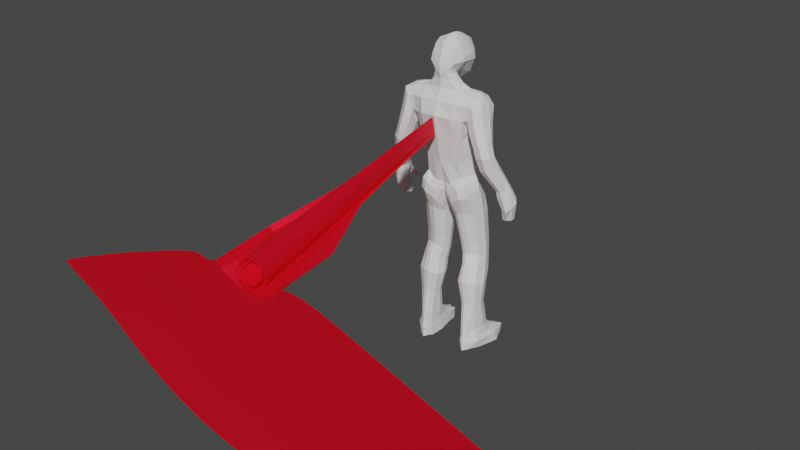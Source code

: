 # Source: BladeBoss.blend  (saved by Blender 2.82.7; exported with 4.5.12 LTS)
import bpy
from mathutils import Matrix  # noqa: F401  (used for matrix-valued properties, if any)

bpy.ops.wm.read_factory_settings(use_empty=True)
scene = bpy.context.scene
scene.name = 'Scene.003'

# ---- collections
col_collection_001 = bpy.data.collections.new('Collection.001'); scene.collection.children.link(col_collection_001)

# ---- materials (node trees are filled in below, after node groups)
mat_cape_006 = bpy.data.materials.new('Cape.006')

# ---- material node trees
mat_cape_006.use_nodes = True; mat_cape_006.node_tree.nodes.clear()
_N = mat_cape_006.node_tree.nodes; _L = mat_cape_006.node_tree.links
n0 = _N.new('ShaderNodeOutputMaterial'); n0.name = 'Material Output'; n0.location = (300, 300)
n1 = _N.new('ShaderNodeBsdfPrincipled'); n1.name = 'Principled BSDF'; n1.location = (10, 300)
n1.distribution = 'GGX'
n1.subsurface_method = 'BURLEY'
n1.inputs[0].default_value = (0.8, 0.0, 0.02384, 1.0)
n1.inputs[1].default_value = 0.5682
n1.inputs[3].default_value = 1.45
n1.inputs[27].default_value = (0.1335, 0.001409, 0.001138, 1.0)
n1.inputs[28].default_value = 1.0
_L.new(n1.outputs[0], n0.inputs[0])
n0.is_active_output = True

# ---- world
world_world_001 = bpy.data.worlds.new('World.001'); scene.world = world_world_001
world_world_001.use_nodes = True; world_world_001.node_tree.nodes.clear()
_N = world_world_001.node_tree.nodes; _L = world_world_001.node_tree.links
n0 = _N.new('ShaderNodeOutputWorld'); n0.name = 'World Output'; n0.location = (300, 300)
n1 = _N.new('ShaderNodeBackground'); n1.name = 'Background'; n1.location = (10, 300)
n1.inputs[0].default_value = (0.05088, 0.05088, 0.05088, 1.0)
_L.new(n1.outputs[0], n0.inputs[0])
n0.is_active_output = True
world_world_001.color = (0.05088, 0.05088, 0.05088)
world_world_001.use_sun_shadow = False
world_world_001.sun_shadow_jitter_overblur = 0.0

# ---- meshes
me_circle_004 = bpy.data.meshes.new('Circle.004')
me_circle_004.from_pydata([(0.0, 1.0, 0.0), (-0.1951, 0.9808, 0.0), (-0.3827, 0.9239, 0.0), (-0.5556, 0.8315, 0.0), (-0.7071, 0.7071, 0.0), (-0.8315, 0.5556, 0.0), (-0.9239, 0.3827, 0.0), (-0.9808, 0.1951, 0.0), (-1.0, 7.55e-08, 0.0), (-0.9808, -0.1951, 0.0), (-0.9239, -0.3827, 0.0), (-0.8315, -0.5556, 0.0), (-0.7071, -0.7071, 0.0), (-0.5556, -0.8315, 0.0), (-0.3827, -0.9239, 0.0), (-0.1951, -0.9808, 0.0), (3.258e-07, -1.0, 0.0), (0.1951, -0.9808, 0.0), (0.3827, -0.9239, 0.0), (0.5556, -0.8315, 0.0), (0.7071, -0.7071, 0.0), (0.8315, -0.5556, 0.0), (0.9239, -0.3827, 0.0), (0.9808, -0.1951, 0.0), (1.0, 9.656e-07, 0.0), (0.9808, 0.1951, 0.0), (0.9239, 0.3827, 0.0), (0.8315, 0.5556, 0.0), (0.7071, 0.7071, 0.0), (0.5556, 0.8315, 0.0), (0.3827, 0.9239, 0.0), (0.1951, 0.9808, 0.0), (0.0, 1.0, 0.0), (-0.1951, 0.9808, 0.0), (-0.3827, 0.9239, 0.0), (-0.5556, 0.8315, 0.0), (-0.7071, 0.7071, 0.0), (-0.8315, 0.5556, 0.0), (-0.9239, 0.3827, 0.0), (-0.9808, 0.1951, 0.0), (-1.0, 7.55e-08, 0.0), (-0.9808, -0.1951, 0.0), (-0.9239, -0.3827, 0.0), (-0.8315, -0.5556, 0.0), (-0.7071, -0.7071, 0.0), (-0.5556, -0.8315, 0.0), (-0.3827, -0.9239, 0.0), (-0.1951, -0.9808, 0.0), (3.258e-07, -1.0, 0.0), (0.1951, -0.9808, 0.0), (0.3827, -0.9239, 0.0), (0.5556, -0.8315, 0.0), (0.7071, -0.7071, 0.0), (0.8315, -0.5556, 0.0), (0.9239, -0.3827, 0.0), (0.9808, -0.1951, 0.0), (1.0, 9.656e-07, 0.0), (0.9808, 0.1951, 0.0), (0.9239, 0.3827, 0.0), (0.8315, 0.5556, 0.0), (0.7071, 0.7071, 0.0), (0.5556, 0.8315, 0.0), (0.3827, 0.9239, 0.0), (0.1951, 0.9808, 0.0), (-0.03433, 0.663, 0.09903), (-0.3183, 0.635, 0.09903), (-0.5914, 0.5522, 0.09903), (0.5601, 0.4116, 0.05247), (0.3395, 0.2306, 0.05247), (-0.9239, 0.3827, 0.0), (-0.9808, 0.1951, 0.0), (-1.0, 7.55e-08, 0.0), (-0.9808, -0.1951, 0.0), (-0.9239, -0.3827, 0.0), (-0.8315, -0.5556, 0.0), (-0.7071, -0.7071, 0.0), (-0.5556, -0.8315, 0.0), (-0.3827, -0.9239, 0.0), (-0.1951, -0.9808, 0.0), (3.258e-07, -1.0, 0.0), (0.1951, -0.9808, 0.0), (0.3827, -0.9239, 0.0), (0.5556, -0.8315, 0.0), (0.7071, -0.7071, 0.0), (0.8315, -0.5556, 0.0), (0.9239, -0.3827, 0.0), (0.9808, -0.1951, 0.0), (1.0, 9.656e-07, 0.0), (0.9808, 0.1951, 0.0), (0.9239, 0.3827, 0.0), (0.995, 0.2366, 0.09903), (0.7744, 0.4176, 0.09903), (0.5227, 0.5522, 0.09903), (0.2496, 0.635, 0.09903), (-0.03433, 0.4174, -0.1835), (-0.3183, 0.4039, -0.159), (-0.5914, 0.3639, -0.08644), (0.5601, 0.293, -0.0152), (0.3395, 0.2056, 0.1433), (-0.9808, 0.1951, 0.0), (-1.0, 7.55e-08, 0.0), (-0.9808, -0.1951, 0.0), (-0.9239, -0.3827, 0.0), (-0.8315, -0.5556, 0.0), (-0.7071, -0.7568, -0.3857), (-0.5556, -0.8811, -0.3857), (-0.3827, -0.9736, -0.3857), (-0.1951, -1.03, -0.3857), (3.258e-07, -1.05, -0.3857), (0.1951, -1.03, -0.3857), (0.3827, -0.9736, -0.3857), (0.5556, -0.8811, -0.3857), (0.7071, -0.7568, -0.3857), (0.8315, -0.6052, -0.3857), (0.9239, -0.3827, 0.0), (0.9808, -0.1951, 0.0), (1.0, 9.656e-07, 0.0), (0.995, 0.2116, 0.1899), (0.7744, 0.299, 0.03136), (0.5227, 0.3639, -0.08645), (0.2496, 0.4039, -0.159), (-0.03433, 0.3341, -0.6449), (-0.3967, 0.3169, -0.6137), (-0.7452, 0.2659, -0.5211), (-1.066, 0.183, -0.3708), (-1.348, 0.07148, -0.1684), (-1.276, -0.02616, -0.2031), (-1.252, -0.2751, -0.2031), (-1.179, -0.5145, -0.2031), (-1.061, -0.7352, -0.2031), (-0.9024, -0.9782, -0.5889), (-0.709, -1.137, -0.5889), (-0.4884, -1.255, -0.5889), (-0.249, -1.327, -0.5889), (4.354e-07, -1.352, -0.5889), (0.249, -1.327, -0.5889), (0.4884, -1.255, -0.5889), (0.709, -1.137, -0.5889), (0.9024, -0.9782, -0.5889), (1.061, -0.7848, -0.5889), (1.179, -0.5145, -0.2031), (1.252, -0.2751, -0.2031), (1.276, -0.02616, -0.2031), (1.51, -0.0644, 0.07809), (1.279, 0.07148, -0.1684), (0.9977, 0.183, -0.3708), (0.6766, 0.2659, -0.5211), (0.3281, 0.3169, -0.6137), (0.05579, 1.264, -0.1221), (-0.557, 1.221, -0.1035), (-1.149, 1.063, -0.05781), (-1.698, 0.7951, 0.01316), (-2.052, 0.5259, 0.08135), (-2.453, 0.07394, 0.1939), (-1.958, 0.1711, 0.1699), (2.629, -0.1593, 0.1789), (2.25, 0.3129, 0.07243), (1.784, 0.7045, -0.01377), (1.249, 1.0, -0.07636), (0.6657, 1.189, -0.1129), (0.07707, 2.144, -0.3308), (-0.7127, 2.089, -0.3068), (-1.476, 1.885, -0.2479), (-2.183, 1.54, -0.1565), (-2.677, 1.165, -0.06126), (-3.193, 0.5827, 0.08376), (-3.713, -0.1849, 0.273), (3.75, -0.3788, 0.2153), (3.393, 0.3103, 0.05718), (2.905, 0.919, -0.08007), (2.305, 1.424, -0.1912), (1.615, 1.805, -0.2718), (0.8631, 2.048, -0.319), (0.1798, 6.398, -1.339), (-1.465, 6.284, -1.289), (-3.054, 5.859, -1.166), (-4.526, 5.14, -0.9758), (-5.825, 4.156, -0.7248), (-6.901, 2.943, -0.4228), (-7.712, 1.548, -0.08149), (7.827, 1.144, -0.2017), (7.085, 2.579, -0.5309), (6.069, 3.847, -0.8167), (4.819, 4.897, -1.048), (3.383, 5.691, -1.216), (1.817, 6.198, -1.314), (0.2773, 10.43, -2.294), (-2.178, 10.26, -2.22), (-4.549, 9.626, -2.037), (-6.747, 8.553, -1.753), (-8.686, 7.083, -1.378), (-10.29, 5.273, -0.9271), (-11.5, 3.191, -0.4176), (11.69, 2.588, -0.597), (10.58, 4.73, -1.089), (9.068, 6.622, -1.515), (7.202, 8.191, -1.86), (5.059, 9.376, -2.111), (2.721, 10.13, -2.258), (-0.5351, 15.0, -3.032), (-3.949, 14.76, -2.928), (-7.248, 13.88, -2.674), (-9.376, 12.59, -2.672), (-12.07, 10.55, -2.151), (-14.31, 8.031, -1.524), (-15.99, 5.135, -0.8154), (16.3, 4.42, -0.108), (14.73, 7.276, -1.748), (11.69, 9.704, -1.948), (9.095, 11.89, -2.428), (6.115, 13.53, -2.777), (2.863, 14.59, -2.981), (2.863, 14.59, -2.981), (6.115, 13.53, -2.777), (9.095, 11.89, -2.428), (11.69, 9.704, -1.948), (14.73, 7.276, -1.748), (16.3, 4.42, -0.108), (-15.99, 5.135, -0.8154), (-14.31, 8.031, -1.524), (-12.07, 10.55, -2.151), (-9.376, 12.59, -2.672), (-7.248, 13.88, -2.674), (-3.949, 14.76, -2.928), (-0.5351, 15.0, -3.032)], [], [(19, 18, 50, 51), (6, 5, 37, 38), (20, 19, 51, 52), (7, 6, 38, 39), (21, 20, 52, 53), (8, 7, 39, 40), (22, 21, 53, 54), (9, 8, 40, 41), (23, 22, 54, 55), (10, 9, 41, 42), (24, 23, 55, 56), (11, 10, 42, 43), (25, 24, 56, 57), (12, 11, 43, 44), (26, 25, 57, 58), (13, 12, 44, 45), (27, 26, 58, 59), (14, 13, 45, 46), (1, 0, 32, 33), (28, 27, 59, 60), (15, 14, 46, 47), (2, 1, 33, 34), (29, 28, 60, 61), (16, 15, 47, 48), (3, 2, 34, 35), (30, 29, 61, 62), (17, 16, 48, 49), (4, 3, 35, 36), (31, 30, 62, 63), (18, 17, 49, 50), (5, 4, 36, 37), (0, 31, 63, 32), (57, 56, 87, 88), (44, 43, 74, 75), (58, 57, 88, 89), (45, 44, 75, 76), (46, 45, 76, 77), (47, 46, 77, 78), (48, 47, 78, 79), (49, 48, 79, 80), (50, 49, 80, 81), (51, 50, 81, 82), (52, 51, 82, 83), (39, 38, 69, 70), (53, 52, 83, 84), (40, 39, 70, 71), (54, 53, 84, 85), (41, 40, 71, 72), (55, 54, 85, 86), (42, 41, 72, 73), (56, 55, 86, 87), (43, 42, 73, 74), (65, 64, 94, 95), (78, 77, 106, 107), (66, 65, 95, 96), (91, 90, 117, 118), (79, 78, 107, 108), (67, 66, 96, 97), (92, 91, 118, 119), (80, 79, 108, 109), (68, 67, 97, 98), (93, 92, 119, 120), (81, 80, 109, 110), (64, 93, 120, 94), (82, 81, 110, 111), (83, 82, 111, 112), (84, 83, 112, 113), (71, 70, 99, 100), (85, 84, 113, 114), (72, 71, 100, 101), (86, 85, 114, 115), (73, 72, 101, 102), (87, 86, 115, 116), (74, 73, 102, 103), (75, 74, 103, 104), (76, 75, 104, 105), (77, 76, 105, 106), (110, 109, 135, 136), (111, 110, 136, 137), (112, 111, 137, 138), (113, 112, 138, 139), (114, 113, 139, 140), (101, 100, 126, 127), (115, 114, 140, 141), (102, 101, 127, 128), (116, 115, 141, 142), (103, 102, 128, 129), (104, 103, 129, 130), (105, 104, 130, 131), (106, 105, 131, 132), (107, 106, 132, 133), (108, 107, 133, 134), (109, 108, 134, 135), (122, 121, 148, 149), (144, 143, 155, 156), (123, 122, 149, 150), (145, 144, 156, 157), (124, 123, 150, 151), (146, 145, 157, 158), (125, 124, 151, 152), (147, 146, 158, 159), (121, 147, 159, 148), (149, 148, 160, 161), (156, 155, 168, 169), (150, 149, 161, 162), (157, 156, 169, 170), (151, 150, 162, 163), (158, 157, 170, 171), (152, 151, 163, 164), (159, 158, 171, 172), (153, 152, 164, 165), (148, 159, 172, 160), (154, 153, 165, 166), (162, 161, 174, 175), (170, 169, 182, 183), (163, 162, 175, 176), (171, 170, 183, 184), (164, 163, 176, 177), (172, 171, 184, 185), (165, 164, 177, 178), (160, 172, 185, 173), (166, 165, 178, 179), (168, 167, 180, 181), (161, 160, 173, 174), (169, 168, 181, 182), (178, 177, 190, 191), (173, 185, 198, 186), (179, 178, 191, 192), (181, 180, 193, 194), (174, 173, 186, 187), (182, 181, 194, 195), (175, 174, 187, 188), (183, 182, 195, 196), (176, 175, 188, 189), (184, 183, 196, 197), (177, 176, 189, 190), (185, 184, 197, 198), (194, 193, 206, 207), (187, 186, 199, 200), (195, 194, 207, 208), (188, 187, 200, 201), (196, 195, 208, 209), (189, 188, 201, 202), (197, 196, 209, 210), (190, 189, 202, 203), (198, 197, 210, 211), (191, 190, 203, 204), (186, 198, 211, 199), (192, 191, 204, 205), (201, 200, 223, 222), (199, 211, 212, 224), (204, 203, 220, 219), (208, 207, 216, 215), (200, 199, 224, 223), (211, 210, 213, 212), (203, 202, 221, 220), (207, 206, 217, 216), (210, 209, 214, 213), (202, 201, 222, 221), (205, 204, 219, 218), (209, 208, 215, 214)])
_uv = me_circle_004.uv_layers.new(name='UVMap')
_uv.uv.foreach_set('vector', [0.0, 0.0, 0.0, 0.0, 0.0, 0.0, 0.0, 0.0, 0.0, 0.0, 0.0, 0.0, 0.0, 0.0, 0.0, 0.0, 0.0, 0.0, 0.0, 0.0, 0.0, 0.0, 0.0, 0.0, 0.0, 0.0, 0.0, 0.0, 0.0, 0.0, 0.0, 0.0, 0.0, 0.0, 0.0, 0.0, 0.0, 0.0, 0.0, 0.0, 0.0, 0.0, 0.0, 0.0, 0.0, 0.0, 0.0, 0.0, 0.0, 0.0, 0.0, 0.0, 0.0, 0.0, 0.0, 0.0, 0.0, 0.0, 0.0, 0.0, 0.0, 0.0, 0.0, 0.0, 0.0, 0.0, 0.0, 0.0, 0.0, 0.0, 0.0, 0.0, 0.0, 0.0, 0.0, 0.0, 0.0, 0.0, 0.0, 0.0, 0.0, 0.0, 0.0, 0.0, 0.0, 0.0, 0.0, 0.0, 0.0, 0.0, 0.0, 0.0, 0.0, 0.0, 0.0, 0.0, 0.0, 0.0, 0.0, 0.0, 0.0, 0.0, 0.0, 0.0, 0.0, 0.0, 0.0, 0.0, 0.0, 0.0, 0.0, 0.0, 0.0, 0.0, 0.0, 0.0, 0.0, 0.0, 0.0, 0.0, 0.0, 0.0, 0.0, 0.0, 0.0, 0.0, 0.0, 0.0, 0.0, 0.0, 0.0, 0.0, 0.0, 0.0, 0.0, 0.0, 0.0, 0.0, 0.0, 0.0, 0.0, 0.0, 0.0, 0.0, 0.0, 0.0, 0.0, 0.0, 0.0, 0.0, 0.0, 0.0, 0.0, 0.0, 0.0, 0.0, 0.0, 0.0, 0.0, 0.0, 0.0, 0.0, 0.0, 0.0, 0.0, 0.0, 0.0, 0.0, 0.0, 0.0, 0.0, 0.0, 0.0, 0.0, 0.0, 0.0, 0.0, 0.0, 0.0, 0.0, 0.0, 0.0, 0.0, 0.0, 0.0, 0.0, 0.0, 0.0, 0.0, 0.0, 0.0, 0.0, 0.0, 0.0, 0.0, 0.0, 0.0, 0.0, 0.0, 0.0, 0.0, 0.0, 0.0, 0.0, 0.0, 0.0, 0.0, 0.0, 0.0, 0.0, 0.0, 0.0, 0.0, 0.0, 0.0, 0.0, 0.0, 0.0, 0.0, 0.0, 0.0, 0.0, 0.0, 0.0, 0.0, 0.0, 0.0, 0.0, 0.0, 0.0, 0.0, 0.0, 0.0, 0.0, 0.0, 0.0, 0.0, 0.0, 0.0, 0.0, 0.0, 0.0, 0.0, 0.0, 0.0, 0.0, 0.0, 0.0, 0.0, 0.0, 0.0, 0.0, 0.0, 0.0, 0.0, 0.0, 0.0, 0.0, 0.0, 0.0, 0.0, 0.0, 0.0, 0.0, 0.0, 0.0, 0.0, 0.0, 0.0, 0.0, 0.0, 0.0, 0.0, 0.0, 0.0, 0.0, 0.0, 0.0, 0.0, 0.0, 0.0, 0.0, 0.0, 0.0, 0.0, 0.0, 0.0, 0.0, 0.0, 0.0, 0.0, 0.0, 0.0, 0.0, 0.0, 0.0, 0.0, 0.0, 0.0, 0.0, 0.0, 0.0, 0.0, 0.0, 0.0, 0.0, 0.0, 0.0, 0.0, 0.0, 0.0, 0.0, 0.0, 0.0, 0.0, 0.0, 0.0, 0.0, 0.0, 0.0, 0.0, 0.0, 0.0, 0.0, 0.0, 0.0, 0.0, 0.0, 0.0, 0.0, 0.0, 0.0, 0.0, 0.0, 0.0, 0.0, 0.0, 0.0, 0.0, 0.0, 0.0, 0.0, 0.0, 0.0, 0.0, 0.0, 0.0, 0.0, 0.0, 0.0, 0.0, 0.0, 0.0, 0.0, 0.0, 0.0, 0.0, 0.0, 0.0, 0.0, 0.0, 0.0, 0.0, 0.0, 0.0, 0.0, 0.0, 0.0, 0.0, 0.0, 0.0, 0.0, 0.0, 0.0, 0.0, 0.0, 0.0, 0.0, 0.0, 0.0, 0.0, 0.0, 0.0, 0.0, 0.0, 0.0, 0.0, 0.0, 0.0, 0.0, 0.0, 0.0, 0.0, 0.0, 0.0, 0.0, 0.0, 0.0, 0.0, 0.0, 0.0, 0.0, 0.0, 0.0, 0.0, 0.0, 0.0, 0.0, 0.0, 0.0, 0.0, 0.0, 0.0, 0.0, 0.0, 0.0, 0.0, 0.0, 0.0, 0.0, 0.0, 0.0, 0.0, 0.0, 0.0, 0.0, 0.0, 0.0, 0.0, 0.0, 0.0, 0.0, 0.0, 0.0, 0.0, 0.0, 0.0, 0.0, 0.0, 0.0, 0.0, 0.0, 0.0, 0.0, 0.0, 0.0, 0.0, 0.0, 0.0, 0.0, 0.0, 0.0, 0.0, 0.0, 0.0, 0.0, 0.0, 0.0, 0.0, 0.0, 0.0, 0.0, 0.0, 0.0, 0.0, 0.0, 0.0, 0.0, 0.0, 0.0, 0.0, 0.0, 0.0, 0.0, 0.0, 0.0, 0.0, 0.0, 0.0, 0.0, 0.0, 0.0, 0.0, 0.0, 0.0, 0.0, 0.0, 0.0, 0.0, 0.0, 0.0, 0.0, 0.0, 0.0, 0.0, 0.0, 0.0, 0.0, 0.0, 0.0, 0.0, 0.0, 0.0, 0.0, 0.0, 0.0, 0.0, 0.0, 0.0, 0.0, 0.0, 0.0, 0.0, 0.0, 0.0, 0.0, 0.0, 0.0, 0.0, 0.0, 0.0, 0.0, 0.0, 0.0, 0.0, 0.0, 0.0, 0.0, 0.0, 0.0, 0.0, 0.0, 0.0, 0.0, 0.0, 0.0, 0.0, 0.0, 0.0, 0.0, 0.0, 0.0, 0.0, 0.0, 0.0, 0.0, 0.0, 0.0, 0.0, 0.0, 0.0, 0.0, 0.0, 0.0, 0.0, 0.0, 0.0, 0.0, 0.0, 0.0, 0.0, 0.0, 0.0, 0.0, 0.0, 0.0, 0.0, 0.0, 0.0, 0.0, 0.0, 0.0, 0.0, 0.0, 0.0, 0.0, 0.0, 0.0, 0.0, 0.0, 0.0, 0.0, 0.0, 0.0, 0.0, 0.0, 0.0, 0.0, 0.0, 0.0, 0.0, 0.0, 0.0, 0.0, 0.0, 0.0, 0.0, 0.0, 0.0, 0.0, 0.0, 0.0, 0.0, 0.0, 0.0, 0.0, 0.0, 0.0, 0.0, 0.0, 0.0, 0.0, 0.0, 0.0, 0.0, 0.0, 0.0, 0.0, 0.0, 0.0, 0.0, 0.0, 0.0, 0.0, 0.0, 0.0, 0.0, 0.0, 0.0, 0.0, 0.0, 0.0, 0.0, 0.0, 0.0, 0.0, 0.0, 0.0, 0.0, 0.0, 0.0, 0.0, 0.0, 0.0, 0.0, 0.0, 0.0, 0.0, 0.0, 0.0, 0.0, 0.0, 0.0, 0.0, 0.0, 0.0, 0.0, 0.0, 0.0, 0.0, 0.0, 0.0, 0.0, 0.0, 0.0, 0.0, 0.0, 0.0, 0.0, 0.0, 0.0, 0.0, 0.0, 0.0, 0.0, 0.0, 0.0, 0.0, 0.0, 0.0, 0.0, 0.0, 0.0, 0.0, 0.0, 0.0, 0.0, 0.0, 0.0, 0.0, 0.0, 0.0, 0.0, 0.0, 0.0, 0.0, 0.0, 0.0, 0.0, 0.0, 0.0, 0.0, 0.0, 0.0, 0.0, 0.0, 0.0, 0.0, 0.0, 0.0, 0.0, 0.0, 0.0, 0.0, 0.0, 0.0, 0.0, 0.0, 0.0, 0.0, 0.0, 0.0, 0.0, 0.0, 0.0, 0.0, 0.0, 0.0, 0.0, 0.0, 0.0, 0.0, 0.0, 0.0, 0.0, 0.0, 0.0, 0.0, 0.0, 0.0, 0.0, 0.0, 0.0, 0.0, 0.0, 0.0, 0.0, 0.0, 0.0, 0.0, 0.0, 0.0, 0.0, 0.0, 0.0, 0.0, 0.0, 0.0, 0.0, 0.0, 0.0, 0.0, 0.0, 0.0, 0.0, 0.0, 0.0, 0.0, 0.0, 0.0, 0.0, 0.0, 0.0, 0.0, 0.0, 0.0, 0.0, 0.0, 0.0, 0.0, 0.0, 0.0, 0.0, 0.0, 0.0, 0.0, 0.0, 0.0, 0.0, 0.0, 0.0, 0.0, 0.0, 0.0, 0.0, 0.0, 0.0, 0.0, 0.0, 0.0, 0.0, 0.0, 0.0, 0.0, 0.0, 0.0, 0.0, 0.0, 0.0, 0.0, 0.0, 0.0, 0.0, 0.0, 0.0, 0.0, 0.0, 0.0, 0.0, 0.0, 0.0, 0.0, 0.0, 0.0, 0.0, 0.0, 0.0, 0.0, 0.0, 0.0, 0.0, 0.0, 0.0, 0.0, 0.0, 0.0, 0.0, 0.0, 0.0, 0.0, 0.0, 0.0, 0.0, 0.0, 0.0, 0.0, 0.0, 0.0, 0.0, 0.0, 0.0, 0.0, 0.0, 0.0, 0.0, 0.0, 0.0, 0.0, 0.0, 0.0, 0.0, 0.0, 0.0, 0.0, 0.0, 0.0, 0.0, 0.0, 0.0, 0.0, 0.0, 0.0, 0.0, 0.0, 0.0, 0.0, 0.0, 0.0, 0.0, 0.0, 0.0, 0.0, 0.0, 0.0, 0.0, 0.0, 0.0, 0.0, 0.0, 0.0, 0.0, 0.0, 0.0, 0.0, 0.0, 0.0, 0.0, 0.0, 0.0, 0.0, 0.0, 0.0, 0.0, 0.0, 0.0, 0.0, 0.0, 0.0, 0.0, 0.0, 0.0, 0.0, 0.0, 0.0, 0.0, 0.0, 0.0, 0.0, 0.0, 0.0, 0.0, 0.0, 0.0, 0.0, 0.0, 0.0, 0.0, 0.0, 0.0, 0.0, 0.0, 0.0, 0.0, 0.0, 0.0, 0.0, 0.0, 0.0, 0.0, 0.0, 0.0, 0.0, 0.0, 0.0, 0.0, 0.0, 0.0, 0.0, 0.0, 0.0, 0.0, 0.0, 0.0, 0.0, 0.0, 0.0, 0.0, 0.0, 0.0, 0.0, 0.0, 0.0, 0.0, 0.0, 0.0, 0.0, 0.0, 0.0, 0.0, 0.0, 0.0, 0.0, 0.0, 0.0, 0.0, 0.0, 0.0, 0.0, 0.0, 0.0, 0.0, 0.0, 0.0, 0.0, 0.0, 0.0, 0.0, 0.0, 0.0, 0.0, 0.0, 0.0, 0.0, 0.0, 0.0, 0.0, 0.0, 0.0, 0.0, 0.0, 0.0, 0.0, 0.0, 0.0, 0.0, 0.0, 0.0, 0.0, 0.0, 0.0, 0.0, 0.0, 0.0, 0.0, 0.0, 0.0, 0.0, 0.0, 0.0, 0.0, 0.0, 0.0, 0.0, 0.0, 0.0, 0.0, 0.0, 0.0, 0.0, 0.0, 0.0, 0.0, 0.0, 0.0, 0.0, 0.0, 0.0, 0.0, 0.0, 0.0, 0.0, 0.0, 0.0, 0.0, 0.0, 0.0, 0.0, 0.0, 0.0, 0.0, 0.0, 0.0, 0.0, 0.0, 0.0, 0.0, 0.0, 0.0, 0.0, 0.0, 0.0, 0.0, 0.0, 0.0, 0.0, 0.0, 0.0, 0.0, 0.0, 0.0, 0.0, 0.0, 0.0, 0.0, 0.0, 0.0, 0.0, 0.0, 0.0, 0.0, 0.0, 0.0, 0.0, 0.0, 0.0, 0.0, 0.0, 0.0, 0.0, 0.0, 0.0, 0.0, 0.0, 0.0, 0.0, 0.0, 0.0, 0.0, 0.0, 0.0, 0.0, 0.0, 0.0, 0.0, 0.0, 0.0, 0.0, 0.0, 0.0, 0.0, 0.0, 0.0, 0.0, 0.0, 0.0, 0.0, 0.0, 0.0, 0.0, 0.0, 0.0, 0.0, 0.0, 0.0, 0.0, 0.0, 0.0, 0.0, 0.0, 0.0, 0.0, 0.0, 0.0, 0.0, 0.0, 0.0, 0.0, 0.0, 0.0, 0.0, 0.0, 0.0, 0.0, 0.0, 0.0, 0.0, 0.0, 0.0, 0.0, 0.0, 0.0, 0.0, 0.0, 0.0, 0.0, 0.0, 0.0, 0.0, 0.0, 0.0, 0.0, 0.0, 0.0, 0.0, 0.0, 0.0, 0.0, 0.0, 0.0, 0.0, 0.0, 0.0, 0.0, 0.0, 0.0, 0.0, 0.0, 0.0, 0.0, 0.0, 0.0, 0.0, 0.0, 0.0, 0.0, 0.0, 0.0, 0.0, 0.0, 0.0, 0.0, 0.0, 0.0, 0.0, 0.0, 0.0, 0.0, 0.0, 0.0, 0.0, 0.0, 0.0, 0.0, 0.0, 0.0, 0.0, 0.0, 0.0, 0.0, 0.0, 0.0, 0.0, 0.0, 0.0, 0.0, 0.0, 0.0, 0.0, 0.0, 0.0, 0.0, 0.0, 0.0, 0.0, 0.0, 0.0, 0.0, 0.0, 0.0, 0.0, 0.0, 0.0, 0.0, 0.0, 0.0, 0.0, 0.0, 0.0, 0.0, 0.0, 0.0, 0.0, 0.0, 0.0, 0.0, 0.0, 0.0, 0.0, 0.0, 0.0, 0.0, 0.0, 0.0, 0.0, 0.0, 0.0, 0.0, 0.0, 0.0, 0.0, 0.0, 0.0, 0.0, 0.0, 0.0, 0.0, 0.0, 0.0, 0.0, 0.0, 0.0, 0.0, 0.0, 0.0, 0.0, 0.0, 0.0, 0.0, 0.0, 0.0, 0.0, 0.0, 0.0, 0.0, 0.0, 0.0, 0.0, 0.0])
me_circle_004.materials.append(mat_cape_006)
me_circle_004.use_remesh_fix_poles = True
me_circle_004.use_remesh_preserve_attributes = False
me_circle_004.use_mirror_vertex_groups = False
me_circle_004.update()
me_cube_005 = bpy.data.meshes.new('Cube.005')
me_cube_005.from_pydata([(-0.3986, -0.1701, 0.6043), (-0.2113, 0.1632, 2.501), (-0.3929, 0.4364, 0.6726), (-0.2514, 0.4448, 2.613), (-0.3523, 0.5188, 1.018), (-0.3753, -0.1339, 0.8009), (-0.53, 0.1161, 0.672), (-0.3014, 0.2336, 2.553), (-0.5241, 0.1882, 1.001), (-0.0516, 0.1251, 0.1022), (-0.18, 0.513, 0.5315), (-0.2671, -0.182, 0.4909), (-0.2158, -0.1652, 0.3915), (-0.1483, -0.1068, 0.2602), (-0.1132, 0.006, 0.1528), (-0.03494, 0.4005, 0.2161), (-0.06412, 0.5099, 0.3513), (-0.1007, 0.5214, 0.4268), (-0.586, -0.2013, -0.1703), (-0.5861, 0.2874, -0.1408), (-0.659, 0.03662, -0.1687), (-0.07331, 0.05209, -0.2644), (-0.4139, 0.4329, -0.08277), (-0.4514, -0.2716, -0.1736), (-0.3311, -0.2654, -0.1935), (-0.2184, -0.2142, -0.2257), (-0.1179, -0.1012, -0.2634), (-0.1149, 0.2547, -0.2325), (-0.1936, 0.3813, -0.1861), (-0.2885, 0.445, -0.1173), (-0.3756, -0.2558, 0.0918), (-0.2981, -0.2234, 0.02253), (-0.1566, 0.4691, 0.007965), (-0.2117, 0.5466, 0.1311), (-0.5281, -0.1853, 0.1504), (-0.2206, -0.1671, -0.04674), (-0.1298, -0.04144, -0.1505), (-0.08345, 0.104, -0.1524), (-0.1123, 0.3658, -0.1047), (-0.6478, 0.1056, 0.1701), (-0.546, 0.4849, 0.2815), (-0.4137, 0.5714, 0.2625), (-0.2667, -0.1867, 0.2069), (-0.1526, 0.5491, 0.3074), (-0.1992, -0.0928, 0.1184), (-0.06033, 0.1643, -0.03658), (-0.07147, 0.3713, 0.04765), (-0.3553, 0.5729, 0.4521), (-0.3343, -0.2288, 0.2954), (-0.1096, 0.4967, 0.1774), (-0.4829, -0.1822, 0.3879), (-0.1247, 0.044, -0.009085), (-0.6251, 0.1726, 0.4315), (-0.4948, 0.5002, 0.5148), (-0.611, -0.2221, -0.8392), (-0.6111, 0.1972, -0.8168), (-0.6728, -0.01745, -0.8379), (-0.1768, 0.02117, -0.9189), (-0.4657, 0.2931, -0.8049), (-0.497, -0.2843, -0.842), (-0.3951, -0.2774, -0.8589), (-0.2997, -0.2253, -0.8862), (-0.2146, -0.1157, -0.918), (-0.212, 0.1895, -0.8919), (-0.2803, 0.284, -0.8548), (-0.3624, 0.3149, -0.8207), (-0.6539, -0.1419, -1.45), (-0.6547, 0.2569, -1.271), (-0.711, 0.0559, -1.371), (-0.2453, 0.1204, -1.439), (-0.5219, 0.3459, -1.224), (-0.5394, -0.2013, -1.474), (-0.4421, -0.1888, -1.493), (-0.3452, -0.1292, -1.513), (-0.2723, -0.01246, -1.502), (-0.2903, 0.2745, -1.338), (-0.3526, 0.3537, -1.27), (-0.4276, 0.3723, -1.23), (-0.6921, -0.03197, -1.648), (-0.6939, 0.3796, -1.624), (-0.7601, 0.169, -1.653), (-0.2054, 0.2069, -1.697), (-0.5346, 0.4737, -1.597), (-0.573, -0.09897, -1.644), (-0.4563, -0.09467, -1.655), (-0.3436, -0.04127, -1.677), (-0.2464, 0.07237, -1.699), (-0.2467, 0.372, -1.67), (-0.3255, 0.4647, -1.635), (-0.4192, 0.4951, -1.605), (-0.6646, 0.03766, -2.155), (-0.6673, 0.3813, -2.124), (-0.7132, 0.2052, -2.157), (-0.315, 0.2395, -2.154), (-0.5549, 0.4586, -2.095), (-0.575, -0.009357, -2.142), (-0.4932, -0.004348, -2.142), (-0.4151, 0.03584, -2.151), (-0.3446, 0.1273, -2.163), (-0.3458, 0.3751, -2.135), (-0.4037, 0.4512, -2.113), (-0.4721, 0.4761, -2.096), (-0.6684, -0.06537, -2.721), (-0.6695, 0.3554, -2.703), (-0.7133, 0.1013, -2.72), (-0.358, 0.1791, -2.714), (-0.5681, 0.5228, -2.667), (-0.5886, -0.1035, -2.706), (-0.5132, -0.05928, -2.703), (-0.4441, -0.006556, -2.707), (-0.3815, 0.05051, -2.71), (-0.3836, 0.4266, -2.699), (-0.4342, 0.53, -2.683), (-0.4947, 0.5537, -2.667), (-0.3852, 0.2851, -1.05), (-0.4859, 0.2632, -1.039), (-0.6278, 0.1781, -1.067), (-0.688, -0.01124, -1.124), (-0.2041, 0.03429, -1.194), (-0.2384, 0.1814, -1.139), (-0.5165, -0.2496, -1.173), (-0.4171, -0.2412, -1.188), (-0.6277, -0.1943, -1.16), (-0.305, 0.2616, -1.088), (-0.324, -0.1908, -1.205), (-0.2409, -0.08835, -1.216), (-0.4538, -0.2145, 1.842), (-0.5314, 0.6145, 1.914), (-0.6438, 0.03874, 1.815), (-0.4944, -0.01659, 2.312), (-0.6712, 0.4661, 2.404), (-0.7549, 0.05817, 2.327), (-0.4385, 0.5654, 1.453), (-0.5579, 0.2074, 1.424), (-0.4367, -0.1885, 1.414), (-0.6145, 0.604, 2.238), (-0.7262, -0.02937, 2.134), (-0.5783, 0.3605, 1.754), (-0.7644, 0.2654, 2.409), (-0.6401, 0.6008, 1.954), (-0.6996, 0.09067, 1.797), (-0.8889, 0.487, 2.331), (-0.9265, 0.1275, 2.192), (-0.7603, 0.6147, 2.202), (-0.8454, 0.03454, 2.027), (-0.6315, 0.3603, 1.704), (-0.931, 0.3005, 2.278), (-0.8155, 0.639, 1.431), (-0.8108, 0.2685, 1.341), (-1.065, 0.5559, 1.486), (-1.018, 0.2784, 1.427), (-0.9516, 0.6616, 1.47), (-0.9253, 0.208, 1.373), (-0.7527, 0.4664, 1.369), (-1.078, 0.405, 1.481), (-0.9542, 0.5236, 1.939), (-0.9904, 0.3496, 1.918), (-0.8533, 0.1158, 1.717), (-0.759, 0.1877, 1.585), (-0.714, 0.4257, 1.562), (-0.8242, 0.6487, 1.855), (-0.6994, 0.6253, 1.716), (-0.9506, 0.1996, 1.838), (-0.8571, 0.6304, 1.243), (-0.8439, 0.2906, 1.171), (-1.141, 0.5544, 1.276), (-1.064, 0.2982, 1.236), (-1.007, 0.6534, 1.27), (-0.9506, 0.236, 1.198), (-0.7934, 0.4675, 1.202), (-1.146, 0.4168, 1.276), (-1.128, 0.3283, 0.5354), (-1.131, 0.06533, 0.5967), (-1.338, 0.2824, 0.5652), (-1.293, 0.09324, 0.6297), (-1.234, 0.3512, 0.5391), (-1.214, 0.04271, 0.6274), (-1.09, 0.1996, 0.561), (-1.351, 0.185, 0.6104), (-0.9176, 0.202, 0.9841), (-0.863, 0.3782, 0.9633), (-1.046, 0.573, 0.9818), (-1.195, 0.4775, 1.003), (-0.9027, 0.5453, 0.9657), (-1.209, 0.3336, 1.009), (-1.127, 0.221, 1.035), (-1.013, 0.1544, 1.02), (-1.143, 0.3119, 0.3942), (-1.163, -0.006083, 0.4259), (-1.393, 0.2504, 0.4306), (-1.336, 0.04192, 0.4931), (-1.269, 0.3352, 0.3983), (-1.248, -0.02446, 0.4575), (-1.093, 0.1542, 0.4346), (-1.394, 0.1359, 0.4678), (-1.216, 0.2617, 0.1488), (-1.233, 0.07083, 0.3177), (-1.433, 0.1981, 0.2142), (-1.374, -0.01853, 0.323), (-1.326, 0.2872, 0.1081), (-1.266, -0.02889, 0.3568), (-1.171, 0.09432, 0.2181), (-1.442, 0.0803, 0.2748), (-1.228, -0.01863, 0.3157), (-1.34, -0.0563, 0.3342), (-1.177, 0.1614, -0.1245), (-1.183, -0.06406, -0.1379), (-1.348, 0.1116, -0.1189), (-1.301, -0.0541, -0.1096), (-1.263, 0.1764, -0.115), (-1.247, -0.09581, -0.1111), (-1.143, 0.04574, -0.1453), (-1.355, 0.02109, -0.1129), (-1.211, -0.09185, -0.1514), (-1.278, -0.08055, -0.1147), (-1.119, -0.2294, 0.1767), (-1.17, -0.2479, 0.2013), (-1.125, -0.1673, 0.1129), (-1.169, -0.2007, 0.1175), (-1.145, -0.1808, 0.09536), (-0.5741, 0.3783, 2.458), (-0.6063, 0.0941, 2.396), (-0.3491, 0.121, 2.402), (-0.4102, 0.3038, 2.468), (-0.4314, 0.1831, 2.447), (-0.6716, -0.6108, -3.199), (-0.7391, 0.2848, -3.133), (-0.8152, -0.2383, -3.193), (-0.3479, 0.119, -3.162), (-0.6027, 0.5324, -3.13), (-0.5899, -0.6403, -3.166), (-0.5135, -0.5881, -3.163), (-0.4406, -0.4638, -3.188), (-0.3827, -0.177, -3.138), (-0.3764, 0.4079, -3.172), (-0.4326, 0.5398, -3.14), (-0.495, 0.5949, -3.169), (-0.5129, -0.5901, -3.019), (-0.4449, -0.3711, -3.0), (-0.3818, -0.1346, -2.959), (-0.3635, 0.1556, -2.969), (-0.434, 0.5703, -2.97), (-0.4949, 0.599, -2.96), (-0.5965, 0.5452, -2.965), (-0.7493, 0.3861, -2.956), (-0.8067, -0.159, -2.995), (-0.3832, 0.4713, -2.97), (-0.5889, -0.5824, -3.026), (-0.6716, -0.6452, -3.03), (-0.4495, -0.1801, -2.859), (-0.3704, 0.1827, -2.84), (-0.4969, 0.5694, -2.824), (-0.7041, 0.3717, -2.837), (-0.7368, -0.001795, -2.863), (-0.3926, 0.4269, -2.839), (-0.5143, -0.2926, -2.871), (-0.391, -0.02058, -2.842), (-0.44, 0.5459, -2.836), (-0.5824, 0.5236, -2.821), (-0.5822, -0.3465, -2.877), (-0.6624, -0.2968, -2.879), (-0.4249, 0.2527, 2.475), (-0.5961, 0.2608, 2.451), (-0.4726, -0.1416, 2.142), (-0.2852, -0.2634, 1.311), (-0.2614, -0.214, 0.8859), (-0.1949, -0.3005, 2.889), (-0.1542, -0.2423, 3.276), (-0.1976, 0.4903, 2.855), (-0.1978, 0.404, 3.306), (-0.242, 0.4675, 3.107), (-0.1631, -0.2971, 3.118), (-0.2222, 0.3615, 2.835), (-0.2231, 0.2464, 3.363), (-0.3158, 0.2529, 3.119), (-0.1868, 0.2767, 2.757), (-0.1559, -0.1165, 2.645), (-0.1646, -0.2737, 2.796), (-0.1824, -0.172, 3.304), (-0.2159, -0.04692, 3.336), (-0.2222, 0.1146, 3.361), (-0.2278, -0.2426, 3.101), (-0.304, -0.1168, 3.061), (-0.3307, 0.2104, 3.069), (-0.1997, 0.09336, 2.779), (-0.2215, 0.02678, 3.349), (-0.3241, 0.03228, 3.065), (-0.1509, -0.2044, 2.629), (-0.2017, -0.1116, 3.321), (-0.2698, -0.1892, 3.075), (-0.2927, 0.3118, 2.59), (-0.1867, 0.4791, 2.767), (-0.2126, 0.3744, 2.756), (-0.1681, 0.5596, 1.009), (-0.3399, 0.7219, 1.952), (-0.1754, 0.5096, 2.645), (-0.378, 0.4797, 2.456), (-0.3197, 0.6156, 1.48), (-0.3845, 0.6711, 2.242), (-0.1173, 0.5441, 2.767), (-0.1157, 0.5527, 2.844), (-0.1971, 0.3238, 2.756), (-0.2424, -0.2588, 2.902), (-0.2859, -0.1932, 2.917), (-0.3269, 0.2903, 2.969), (-0.3353, 0.224, 2.966), (-0.2697, 0.4802, 2.972), (-0.3308, 0.04962, 2.949), (-0.3149, -0.1167, 2.931), (0.3986, -0.1701, 0.6043), (0.2113, 0.1632, 2.501), (0.3929, 0.4364, 0.6726), (0.2514, 0.4448, 2.613), (0.0, 0.5945, 1.001), (0.0, -0.2323, 0.6771), (0.3523, 0.5188, 1.018), (0.3753, -0.1339, 0.8009), (0.0, 0.4671, 0.5029), (0.0, 0.5526, 2.66), (0.0, -0.1991, 0.4982), (0.0, 0.122, 2.464), (0.53, 0.1161, 0.672), (0.3014, 0.2336, 2.553), (0.5241, 0.1882, 1.001), (0.0, 0.005987, 0.103), (0.0516, 0.1251, 0.1022), (0.18, 0.513, 0.5315), (0.2671, -0.182, 0.4909), (0.0, 0.03379, 0.0855), (0.0, -0.1177, 0.2505), (0.0, -0.1834, 0.3757), (0.2158, -0.1652, 0.3915), (0.1483, -0.1068, 0.2602), (0.1132, 0.006, 0.1528), (0.0, 0.4384, 0.3851), (0.0, 0.3902, 0.272), (0.0, 0.2573, 0.1462), (0.03494, 0.4005, 0.2161), (0.06412, 0.5099, 0.3513), (0.1007, 0.5214, 0.4268), (0.586, -0.2013, -0.1703), (0.5861, 0.2874, -0.1408), (0.659, 0.03662, -0.1687), (0.07331, 0.05209, -0.2644), (0.4139, 0.4329, -0.08277), (0.4514, -0.2716, -0.1736), (0.3311, -0.2654, -0.1935), (0.2184, -0.2142, -0.2257), (0.1179, -0.1012, -0.2634), (0.1149, 0.2547, -0.2325), (0.1936, 0.3813, -0.1861), (0.2885, 0.445, -0.1173), (0.3756, -0.2558, 0.0918), (0.2981, -0.2234, 0.02253), (0.1566, 0.4691, 0.007965), (0.2117, 0.5466, 0.1311), (0.5281, -0.1853, 0.1504), (0.2206, -0.1671, -0.04674), (0.1298, -0.04144, -0.1505), (0.08345, 0.104, -0.1524), (0.1123, 0.3658, -0.1047), (0.6478, 0.1056, 0.1701), (0.546, 0.4849, 0.2815), (0.4137, 0.5714, 0.2625), (0.2667, -0.1867, 0.2069), (0.1526, 0.5491, 0.3074), (0.1992, -0.0928, 0.1184), (0.06033, 0.1643, -0.03658), (0.07147, 0.3713, 0.04765), (0.3553, 0.5729, 0.4521), (0.3343, -0.2288, 0.2954), (0.1096, 0.4967, 0.1774), (0.4829, -0.1822, 0.3879), (0.1247, 0.044, -0.009085), (0.6251, 0.1726, 0.4315), (0.4948, 0.5002, 0.5148), (0.611, -0.2221, -0.8392), (0.6111, 0.1972, -0.8168), (0.6728, -0.01745, -0.8379), (0.1768, 0.02117, -0.9189), (0.4657, 0.2931, -0.8049), (0.497, -0.2843, -0.842), (0.3951, -0.2774, -0.8589), (0.2997, -0.2253, -0.8862), (0.2146, -0.1157, -0.918), (0.212, 0.1895, -0.8919), (0.2803, 0.284, -0.8548), (0.3624, 0.3149, -0.8207), (0.6539, -0.1419, -1.45), (0.6547, 0.2569, -1.271), (0.711, 0.0559, -1.371), (0.2453, 0.1204, -1.439), (0.5219, 0.3459, -1.224), (0.5394, -0.2013, -1.474), (0.4421, -0.1888, -1.493), (0.3452, -0.1292, -1.513), (0.2723, -0.01246, -1.502), (0.2903, 0.2745, -1.338), (0.3526, 0.3537, -1.27), (0.4276, 0.3723, -1.23), (0.6921, -0.03197, -1.648), (0.6939, 0.3796, -1.624), (0.7601, 0.169, -1.653), (0.2054, 0.2069, -1.697), (0.5346, 0.4737, -1.597), (0.573, -0.09897, -1.644), (0.4563, -0.09467, -1.655), (0.3436, -0.04127, -1.677), (0.2464, 0.07237, -1.699), (0.2467, 0.372, -1.67), (0.3255, 0.4647, -1.635), (0.4192, 0.4951, -1.605), (0.6646, 0.03766, -2.155), (0.6673, 0.3813, -2.124), (0.7132, 0.2052, -2.157), (0.315, 0.2395, -2.154), (0.5549, 0.4586, -2.095), (0.575, -0.009357, -2.142), (0.4932, -0.004348, -2.142), (0.4151, 0.03584, -2.151), (0.3446, 0.1273, -2.163), (0.3458, 0.3751, -2.135), (0.4037, 0.4512, -2.113), (0.4721, 0.4761, -2.096), (0.6684, -0.06537, -2.721), (0.6695, 0.3554, -2.703), (0.7133, 0.1013, -2.72), (0.358, 0.1791, -2.714), (0.5681, 0.5228, -2.667), (0.5886, -0.1035, -2.706), (0.5132, -0.05928, -2.703), (0.4441, -0.006556, -2.707), (0.3815, 0.05051, -2.71), (0.3836, 0.4266, -2.699), (0.4342, 0.53, -2.683), (0.4947, 0.5537, -2.667), (0.3852, 0.2851, -1.05), (0.4859, 0.2632, -1.039), (0.6278, 0.1781, -1.067), (0.688, -0.01124, -1.124), (0.2041, 0.03429, -1.194), (0.2384, 0.1814, -1.139), (0.5165, -0.2496, -1.173), (0.4171, -0.2412, -1.188), (0.6277, -0.1943, -1.16), (0.305, 0.2616, -1.088), (0.324, -0.1908, -1.205), (0.2409, -0.08835, -1.216), (0.4538, -0.2145, 1.842), (0.0, -0.3423, 1.852), (0.5314, 0.6145, 1.914), (0.0, 0.7752, 1.99), (0.6438, 0.03874, 1.815), (0.4944, -0.01659, 2.312), (0.0, -0.07827, 2.281), (0.6712, 0.4661, 2.404), (0.0, 0.5553, 2.486), (0.7549, 0.05817, 2.327), (0.0, -0.2731, 1.462), (0.4385, 0.5654, 1.453), (0.0, 0.685, 1.487), (0.5579, 0.2074, 1.424), (0.4367, -0.1885, 1.414), (0.6145, 0.604, 2.238), (0.7262, -0.02937, 2.134), (0.5783, 0.3605, 1.754), (0.7644, 0.2654, 2.409), (0.6401, 0.6008, 1.954), (0.6996, 0.09067, 1.797), (0.8889, 0.487, 2.331), (0.9265, 0.1275, 2.192), (0.7603, 0.6147, 2.202), (0.8454, 0.03454, 2.027), (0.6315, 0.3603, 1.704), (0.931, 0.3005, 2.278), (0.8155, 0.639, 1.431), (0.8108, 0.2685, 1.341), (1.065, 0.5559, 1.486), (1.018, 0.2784, 1.427), (0.9516, 0.6616, 1.47), (0.9253, 0.208, 1.373), (0.7527, 0.4664, 1.369), (1.078, 0.405, 1.481), (0.9542, 0.5236, 1.939), (0.9904, 0.3496, 1.918), (0.8533, 0.1158, 1.717), (0.759, 0.1877, 1.585), (0.714, 0.4257, 1.562), (0.8242, 0.6487, 1.855), (0.6994, 0.6253, 1.716), (0.9506, 0.1996, 1.838), (0.8571, 0.6304, 1.243), (0.8439, 0.2906, 1.171), (1.141, 0.5544, 1.276), (1.064, 0.2982, 1.236), (1.007, 0.6534, 1.27), (0.9506, 0.236, 1.198), (0.7934, 0.4675, 1.202), (1.146, 0.4168, 1.276), (1.128, 0.3283, 0.5354), (1.131, 0.06533, 0.5967), (1.338, 0.2824, 0.5652), (1.293, 0.09324, 0.6297), (1.234, 0.3512, 0.5391), (1.214, 0.04271, 0.6274), (1.09, 0.1996, 0.561), (1.351, 0.185, 0.6104), (0.9176, 0.202, 0.9841), (0.863, 0.3782, 0.9633), (1.046, 0.573, 0.9818), (1.195, 0.4775, 1.003), (0.9027, 0.5453, 0.9657), (1.209, 0.3336, 1.009), (1.127, 0.221, 1.035), (1.013, 0.1544, 1.02), (1.143, 0.3119, 0.3942), (1.163, -0.006083, 0.4259), (1.393, 0.2504, 0.4306), (1.336, 0.04192, 0.4931), (1.269, 0.3352, 0.3983), (1.248, -0.02446, 0.4575), (1.093, 0.1542, 0.4346), (1.394, 0.1359, 0.4678), (1.216, 0.2617, 0.1488), (1.233, 0.07083, 0.3177), (1.433, 0.1981, 0.2142), (1.374, -0.01853, 0.323), (1.326, 0.2872, 0.1081), (1.266, -0.02889, 0.3568), (1.171, 0.09432, 0.2181), (1.442, 0.0803, 0.2748), (1.228, -0.01863, 0.3157), (1.34, -0.0563, 0.3342), (1.177, 0.1614, -0.1245), (1.183, -0.06406, -0.1379), (1.348, 0.1116, -0.1189), (1.301, -0.0541, -0.1096), (1.263, 0.1764, -0.115), (1.247, -0.09581, -0.1111), (1.143, 0.04574, -0.1453), (1.355, 0.02109, -0.1129), (1.211, -0.09185, -0.1514), (1.278, -0.08055, -0.1147), (1.119, -0.2294, 0.1767), (1.17, -0.2479, 0.2013), (1.125, -0.1673, 0.1129), (1.169, -0.2007, 0.1175), (1.145, -0.1808, 0.09536), (0.0, 0.6682, 2.268), (0.5741, 0.3783, 2.458), (0.6063, 0.0941, 2.396), (0.3491, 0.121, 2.402), (0.0, 0.07478, 2.379), (0.4102, 0.3038, 2.468), (0.4314, 0.1831, 2.447), (0.6716, -0.6108, -3.199), (0.7391, 0.2848, -3.133), (0.8152, -0.2383, -3.193), (0.3479, 0.119, -3.162), (0.6027, 0.5324, -3.13), (0.5899, -0.6403, -3.166), (0.5135, -0.5881, -3.163), (0.4406, -0.4638, -3.188), (0.3827, -0.177, -3.138), (0.3764, 0.4079, -3.172), (0.4326, 0.5398, -3.14), (0.495, 0.5949, -3.169), (0.5129, -0.5901, -3.019), (0.4449, -0.3711, -3.0), (0.3818, -0.1346, -2.959), (0.3635, 0.1556, -2.969), (0.434, 0.5703, -2.97), (0.4949, 0.599, -2.96), (0.5965, 0.5452, -2.965), (0.7493, 0.3861, -2.956), (0.8067, -0.159, -2.995), (0.3832, 0.4713, -2.97), (0.5889, -0.5824, -3.026), (0.6716, -0.6452, -3.03), (0.4495, -0.1801, -2.859), (0.3704, 0.1827, -2.84), (0.4969, 0.5694, -2.824), (0.7041, 0.3717, -2.837), (0.7368, -0.001795, -2.863), (0.3926, 0.4269, -2.839), (0.5143, -0.2926, -2.871), (0.391, -0.02058, -2.842), (0.44, 0.5459, -2.836), (0.5824, 0.5236, -2.821), (0.5822, -0.3465, -2.877), (0.6624, -0.2968, -2.879), (0.4249, 0.2527, 2.475), (0.5961, 0.2608, 2.451), (0.4726, -0.1416, 2.142), (0.2852, -0.2634, 1.311), (0.2614, -0.214, 0.8859), (0.1949, -0.3005, 2.889), (0.1542, -0.2423, 3.276), (0.1976, 0.4903, 2.855), (0.1978, 0.404, 3.306), (0.0, 0.5338, 3.108), (0.0, -0.325, 3.127), (0.242, 0.4675, 3.107), (0.1631, -0.2971, 3.118), (0.0, 0.5876, 2.832), (0.0, 0.4447, 3.353), (0.0, -0.3244, 2.868), (0.0, -0.2503, 3.308), (0.2222, 0.3615, 2.835), (0.2231, 0.2464, 3.363), (0.3158, 0.2529, 3.119), (0.0, 0.2508, 3.438), (0.0, 0.2621, 2.754), (0.1868, 0.2767, 2.757), (0.1559, -0.1165, 2.645), (0.1646, -0.2737, 2.796), (0.0, 0.1238, 3.457), (0.0, -0.03579, 3.428), (0.0, -0.1645, 3.376), (0.0, 0.146, 2.586), (0.0, -0.1022, 2.499), (0.0, -0.3012, 2.724), (0.1824, -0.172, 3.304), (0.2159, -0.04692, 3.336), (0.2222, 0.1146, 3.361), (0.2278, -0.2426, 3.101), (0.304, -0.1168, 3.061), (0.3307, 0.2104, 3.069), (0.1997, 0.09336, 2.779), (0.0, 0.03912, 3.447), (0.0, 0.06265, 2.546), (0.2215, 0.02678, 3.349), (0.3241, 0.03228, 3.065), (0.1509, -0.2044, 2.629), (0.0, -0.1024, 3.403), (0.0, -0.2228, 2.527), (0.2017, -0.1116, 3.321), (0.2698, -0.1892, 3.075), (0.2927, 0.3118, 2.59), (0.1867, 0.4791, 2.767), (0.0, 0.5846, 2.772), (0.2126, 0.3744, 2.756), (0.0, -0.2337, 2.129), (0.1681, 0.5596, 1.009), (0.3399, 0.7219, 1.952), (0.1754, 0.5096, 2.645), (0.378, 0.4797, 2.456), (0.3197, 0.6156, 1.48), (0.3845, 0.6711, 2.242), (0.1173, 0.5441, 2.767), (0.1157, 0.5527, 2.844), (0.1971, 0.3238, 2.756), (0.0, 0.5784, 2.933), (0.2424, -0.2588, 2.902), (0.2859, -0.1932, 2.917), (0.3269, 0.2903, 2.969), (0.3353, 0.224, 2.966), (0.2697, 0.4802, 2.972), (0.3308, 0.04962, 2.949), (0.3149, -0.1167, 2.931)], [], [(131, 221, 262, 138), (2, 4, 293, 10), (0, 5, 8, 6), (552, 320, 1, 222), (319, 314, 5, 0, 11), (6, 8, 4, 2), (130, 220, 223, 296), (129, 221, 131), (14, 9, 324, 328), (17, 10, 317, 334), (11, 12, 330, 319), (12, 13, 329, 330), (13, 14, 328, 329), (9, 15, 336, 324), (15, 16, 335, 336), (16, 17, 334, 335), (31, 30, 23, 24), (33, 32, 28, 29), (30, 34, 18, 23), (35, 31, 24, 25), (37, 36, 26, 21), (36, 35, 25, 26), (38, 37, 21, 27), (34, 39, 20, 18), (39, 40, 19, 20), (41, 33, 29, 22), (40, 41, 22, 19), (32, 38, 27, 28), (49, 46, 38, 32), (53, 47, 41, 40), (47, 43, 33, 41), (52, 53, 40, 39), (50, 52, 39, 34), (46, 45, 37, 38), (51, 44, 35, 36), (45, 51, 36, 37), (44, 42, 31, 35), (48, 50, 34, 30), (43, 49, 32, 33), (42, 48, 30, 31), (12, 11, 48, 42), (17, 16, 49, 43), (11, 0, 50, 48), (13, 12, 42, 44), (9, 14, 51, 45), (14, 13, 44, 51), (15, 9, 45, 46), (0, 6, 52, 50), (6, 2, 53, 52), (10, 17, 43, 47), (2, 10, 47, 53), (16, 15, 46, 49), (20, 19, 55, 56), (27, 21, 57, 63), (24, 23, 59, 60), (23, 18, 54, 59), (28, 27, 63, 64), (18, 20, 56, 54), (25, 24, 60, 61), (21, 26, 62, 57), (29, 28, 64, 65), (19, 22, 58, 55), (26, 25, 61, 62), (22, 29, 65, 58), (115, 114, 77, 70), (117, 116, 67, 68), (119, 118, 69, 75), (121, 120, 71, 72), (120, 122, 66, 71), (123, 119, 75, 76), (122, 117, 68, 66), (124, 121, 72, 73), (118, 125, 74, 69), (114, 123, 76, 77), (116, 115, 70, 67), (125, 124, 73, 74), (74, 73, 85, 86), (70, 77, 89, 82), (68, 67, 79, 80), (75, 69, 81, 87), (72, 71, 83, 84), (71, 66, 78, 83), (76, 75, 87, 88), (66, 68, 80, 78), (73, 72, 84, 85), (69, 74, 86, 81), (77, 76, 88, 89), (67, 70, 82, 79), (79, 82, 94, 91), (86, 85, 97, 98), (82, 89, 101, 94), (80, 79, 91, 92), (87, 81, 93, 99), (84, 83, 95, 96), (83, 78, 90, 95), (88, 87, 99, 100), (78, 80, 92, 90), (85, 84, 96, 97), (81, 86, 98, 93), (89, 88, 100, 101), (101, 100, 112, 113), (91, 94, 106, 103), (98, 97, 109, 110), (94, 101, 113, 106), (92, 91, 103, 104), (99, 93, 105, 111), (96, 95, 107, 108), (95, 90, 102, 107), (100, 99, 111, 112), (90, 92, 104, 102), (97, 96, 108, 109), (93, 98, 110, 105), (62, 61, 124, 125), (55, 58, 115, 116), (65, 64, 123, 114), (57, 62, 125, 118), (61, 60, 121, 124), (54, 56, 117, 122), (64, 63, 119, 123), (59, 54, 122, 120), (60, 59, 120, 121), (63, 57, 118, 119), (56, 55, 116, 117), (58, 65, 114, 115), (134, 126, 128, 133), (132, 127, 294, 297), (458, 449, 126, 134), (133, 128, 137, 127, 132), (126, 263, 136, 128), (127, 135, 298, 294), (449, 642, 263, 126), (8, 133, 132, 4), (314, 265, 5), (4, 132, 297, 293), (5, 134, 133, 8), (131, 138, 146, 142), (127, 137, 145, 139), (136, 131, 142, 144), (138, 130, 141, 146), (128, 136, 144, 140), (135, 127, 139, 143), (137, 128, 140, 145), (130, 135, 143, 141), (156, 155, 149, 154), (158, 157, 152, 148), (159, 158, 148, 153), (155, 160, 151, 149), (161, 159, 153, 147), (160, 161, 147, 151), (162, 156, 154, 150), (157, 162, 150, 152), (144, 142, 162, 157), (142, 146, 156, 162), (143, 139, 161, 160), (139, 145, 159, 161), (141, 143, 160, 155), (145, 140, 158, 159), (140, 144, 157, 158), (146, 141, 155, 156), (150, 154, 170, 166), (152, 150, 166, 168), (154, 149, 165, 170), (148, 152, 168, 164), (153, 148, 164, 169), (149, 151, 167, 165), (147, 153, 169, 163), (151, 147, 163, 167), (180, 179, 172, 177), (182, 181, 175, 173), (183, 180, 177, 171), (181, 183, 171, 175), (185, 184, 178, 174), (186, 185, 174, 176), (184, 182, 173, 178), (179, 186, 176, 172), (164, 168, 186, 179), (170, 165, 182, 184), (168, 166, 185, 186), (166, 170, 184, 185), (167, 163, 183, 181), (163, 169, 180, 183), (165, 167, 181, 182), (169, 164, 179, 180), (176, 174, 190, 192), (178, 173, 189, 194), (172, 176, 192, 188), (177, 172, 188, 193), (173, 175, 191, 189), (171, 177, 193, 187), (175, 171, 187, 191), (174, 178, 194, 190), (193, 188, 196, 201), (189, 191, 199, 197), (187, 193, 201, 195), (191, 187, 195, 199), (190, 194, 202, 198), (192, 190, 198, 204, 200), (194, 189, 197, 202), (203, 196, 217, 219), (202, 197, 207, 212), (199, 195, 205, 209), (203, 200, 210, 213), (198, 202, 212, 208), (197, 199, 209, 207), (204, 198, 208, 214), (196, 203, 213, 206), (200, 204, 214, 210), (195, 201, 211, 205), (201, 196, 206, 211), (206, 213, 210, 214, 208, 212, 207, 209, 205, 211), (215, 216, 218, 219, 217), (196, 188, 215, 217), (200, 203, 219, 218), (192, 200, 218, 216), (188, 192, 216, 215), (221, 129, 222, 224), (548, 298, 296, 456), (223, 261, 290, 3), (224, 222, 1, 7), (220, 262, 261, 223), (454, 552, 222, 129), (238, 237, 231, 232), (240, 239, 233, 228), (242, 241, 235, 236), (244, 243, 229, 226), (239, 238, 232, 233), (243, 242, 236, 229), (245, 244, 226, 227), (246, 240, 228, 234), (237, 247, 230, 231), (247, 248, 225, 230), (241, 246, 234, 235), (248, 245, 227, 225), (227, 226, 229, 236, 235, 234, 228, 233, 232, 231, 230, 225), (260, 253, 245, 248), (257, 254, 246, 241), (259, 260, 248, 247), (255, 259, 247, 237), (254, 250, 240, 246), (253, 252, 244, 245), (258, 251, 242, 243), (256, 249, 238, 239), (252, 258, 243, 244), (251, 257, 241, 242), (250, 256, 239, 240), (249, 255, 237, 238), (109, 108, 255, 249), (105, 110, 256, 250), (113, 112, 257, 251), (103, 106, 258, 252), (110, 109, 249, 256), (106, 113, 251, 258), (104, 103, 252, 253), (111, 105, 250, 254), (108, 107, 259, 255), (107, 102, 260, 259), (112, 111, 254, 257), (102, 104, 253, 260), (261, 262, 221, 224), (138, 262, 220, 130), (136, 263, 129, 131), (458, 264, 265, 314), (134, 264, 458), (5, 265, 264, 134), (274, 273, 269, 270), (268, 306, 652, 604, 300), (275, 305, 304, 272), (601, 607, 267, 271), (268, 300, 604, 612, 272), (618, 278, 267, 607), (606, 601, 271, 266), (277, 621, 606, 266), (272, 304, 306, 268), (270, 269, 605, 600), (605, 269, 273, 611), (283, 280, 273, 274), (271, 267, 278, 281), (289, 288, 279, 282), (286, 285, 280, 283), (272, 612, 619, 275), (284, 630, 620, 276), (287, 635, 621, 277), (611, 273, 280, 616), (629, 285, 279, 617), (634, 288, 278, 618), (266, 271, 281, 302), (287, 303, 308, 276), (284, 307, 305, 275), (276, 308, 307, 284), (616, 280, 285, 629), (275, 619, 630, 284), (282, 279, 285, 286), (277, 302, 303, 287), (617, 279, 288, 634), (276, 620, 635, 287), (281, 278, 288, 289), (291, 3, 295, 299), (290, 261, 224, 7), (292, 272, 268, 291), (1, 275, 301, 7), (320, 619, 275, 1), (290, 292, 291, 3), (268, 291, 299, 300), (263, 642, 454, 129), (293, 297, 460, 313), (10, 293, 313, 317), (297, 294, 451, 460), (296, 298, 135, 130), (296, 295, 318, 456), (294, 298, 548, 451), (300, 299, 640, 604), (299, 295, 318, 640), (292, 301, 275, 272), (7, 301, 292, 290), (296, 223, 3, 295), (302, 277, 266), (303, 302, 281, 289), (652, 306, 270, 600), (306, 304, 274, 270), (308, 303, 289, 282), (304, 305, 283, 274), (305, 307, 286, 283), (307, 308, 282, 286), (457, 466, 592, 550), (311, 326, 643, 315), (309, 321, 323, 316), (552, 551, 310, 320), (319, 327, 309, 316, 314), (321, 311, 315, 323), (455, 646, 553, 549), (453, 457, 550), (333, 328, 324, 325), (339, 334, 317, 326), (327, 319, 330, 331), (331, 330, 329, 332), (332, 329, 328, 333), (325, 324, 336, 337), (337, 336, 335, 338), (338, 335, 334, 339), (353, 346, 345, 352), (355, 351, 350, 354), (352, 345, 340, 356), (357, 347, 346, 353), (359, 343, 348, 358), (358, 348, 347, 357), (360, 349, 343, 359), (356, 340, 342, 361), (361, 342, 341, 362), (363, 344, 351, 355), (362, 341, 344, 363), (354, 350, 349, 360), (371, 354, 360, 368), (375, 362, 363, 369), (369, 363, 355, 365), (374, 361, 362, 375), (372, 356, 361, 374), (368, 360, 359, 367), (373, 358, 357, 366), (367, 359, 358, 373), (366, 357, 353, 364), (370, 352, 356, 372), (365, 355, 354, 371), (364, 353, 352, 370), (331, 364, 370, 327), (339, 365, 371, 338), (327, 370, 372, 309), (332, 366, 364, 331), (325, 367, 373, 333), (333, 373, 366, 332), (337, 368, 367, 325), (309, 372, 374, 321), (321, 374, 375, 311), (326, 369, 365, 339), (311, 375, 369, 326), (338, 371, 368, 337), (342, 378, 377, 341), (349, 385, 379, 343), (346, 382, 381, 345), (345, 381, 376, 340), (350, 386, 385, 349), (340, 376, 378, 342), (347, 383, 382, 346), (343, 379, 384, 348), (351, 387, 386, 350), (341, 377, 380, 344), (348, 384, 383, 347), (344, 380, 387, 351), (437, 392, 399, 436), (439, 390, 389, 438), (441, 397, 391, 440), (443, 394, 393, 442), (442, 393, 388, 444), (445, 398, 397, 441), (444, 388, 390, 439), (446, 395, 394, 443), (440, 391, 396, 447), (436, 399, 398, 445), (438, 389, 392, 437), (447, 396, 395, 446), (396, 408, 407, 395), (392, 404, 411, 399), (390, 402, 401, 389), (397, 409, 403, 391), (394, 406, 405, 393), (393, 405, 400, 388), (398, 410, 409, 397), (388, 400, 402, 390), (395, 407, 406, 394), (391, 403, 408, 396), (399, 411, 410, 398), (389, 401, 404, 392), (401, 413, 416, 404), (408, 420, 419, 407), (404, 416, 423, 411), (402, 414, 413, 401), (409, 421, 415, 403), (406, 418, 417, 405), (405, 417, 412, 400), (410, 422, 421, 409), (400, 412, 414, 402), (407, 419, 418, 406), (403, 415, 420, 408), (411, 423, 422, 410), (423, 435, 434, 422), (413, 425, 428, 416), (420, 432, 431, 419), (416, 428, 435, 423), (414, 426, 425, 413), (421, 433, 427, 415), (418, 430, 429, 417), (417, 429, 424, 412), (422, 434, 433, 421), (412, 424, 426, 414), (419, 431, 430, 418), (415, 427, 432, 420), (384, 447, 446, 383), (377, 438, 437, 380), (387, 436, 445, 386), (379, 440, 447, 384), (383, 446, 443, 382), (376, 444, 439, 378), (386, 445, 441, 385), (381, 442, 444, 376), (382, 443, 442, 381), (385, 441, 440, 379), (378, 439, 438, 377), (380, 437, 436, 387), (462, 461, 452, 448), (459, 647, 644, 450), (458, 462, 448, 449), (461, 459, 450, 465, 452), (448, 452, 464, 593), (450, 644, 648, 463), (449, 448, 593, 642), (323, 315, 459, 461), (314, 316, 595), (315, 643, 647, 459), (316, 323, 461, 462), (457, 470, 474, 466), (450, 467, 473, 465), (464, 472, 470, 457), (466, 474, 469, 455), (452, 468, 472, 464), (463, 471, 467, 450), (465, 473, 468, 452), (455, 469, 471, 463), (484, 482, 477, 483), (486, 476, 480, 485), (487, 481, 476, 486), (483, 477, 479, 488), (489, 475, 481, 487), (488, 479, 475, 489), (490, 478, 482, 484), (485, 480, 478, 490), (472, 485, 490, 470), (470, 490, 484, 474), (471, 488, 489, 467), (467, 489, 487, 473), (469, 483, 488, 471), (473, 487, 486, 468), (468, 486, 485, 472), (474, 484, 483, 469), (478, 494, 498, 482), (480, 496, 494, 478), (482, 498, 493, 477), (476, 492, 496, 480), (481, 497, 492, 476), (477, 493, 495, 479), (475, 491, 497, 481), (479, 495, 491, 475), (508, 505, 500, 507), (510, 501, 503, 509), (511, 499, 505, 508), (509, 503, 499, 511), (513, 502, 506, 512), (514, 504, 502, 513), (512, 506, 501, 510), (507, 500, 504, 514), (492, 507, 514, 496), (498, 512, 510, 493), (496, 514, 513, 494), (494, 513, 512, 498), (495, 509, 511, 491), (491, 511, 508, 497), (493, 510, 509, 495), (497, 508, 507, 492), (504, 520, 518, 502), (506, 522, 517, 501), (500, 516, 520, 504), (505, 521, 516, 500), (501, 517, 519, 503), (499, 515, 521, 505), (503, 519, 515, 499), (502, 518, 522, 506), (521, 529, 524, 516), (517, 525, 527, 519), (515, 523, 529, 521), (519, 527, 523, 515), (518, 526, 530, 522), (520, 528, 532, 526, 518), (522, 530, 525, 517), (531, 547, 545, 524), (530, 540, 535, 525), (527, 537, 533, 523), (531, 541, 538, 528), (526, 536, 540, 530), (525, 535, 537, 527), (532, 542, 536, 526), (524, 534, 541, 531), (528, 538, 542, 532), (523, 533, 539, 529), (529, 539, 534, 524), (534, 539, 533, 537, 535, 540, 536, 542, 538, 541), (543, 545, 547, 546, 544), (524, 545, 543, 516), (528, 546, 547, 531), (520, 544, 546, 528), (516, 543, 544, 520), (550, 554, 551, 453), (548, 456, 646, 648), (553, 312, 638, 591), (554, 322, 310, 551), (549, 553, 591, 592), (454, 453, 551, 552), (568, 562, 561, 567), (570, 558, 563, 569), (572, 566, 565, 571), (574, 556, 559, 573), (569, 563, 562, 568), (573, 559, 566, 572), (575, 557, 556, 574), (576, 564, 558, 570), (567, 561, 560, 577), (577, 560, 555, 578), (571, 565, 564, 576), (578, 555, 557, 575), (557, 555, 560, 561, 562, 563, 558, 564, 565, 566, 559, 556), (590, 578, 575, 583), (587, 571, 576, 584), (589, 577, 578, 590), (585, 567, 577, 589), (584, 576, 570, 580), (583, 575, 574, 582), (588, 573, 572, 581), (586, 569, 568, 579), (582, 574, 573, 588), (581, 572, 571, 587), (580, 570, 569, 586), (579, 568, 567, 585), (431, 579, 585, 430), (427, 580, 586, 432), (435, 581, 587, 434), (425, 582, 588, 428), (432, 586, 579, 431), (428, 588, 581, 435), (426, 583, 582, 425), (433, 584, 580, 427), (430, 585, 589, 429), (429, 589, 590, 424), (434, 587, 584, 433), (424, 590, 583, 426), (591, 554, 550, 592), (466, 455, 549, 592), (464, 457, 453, 593), (458, 314, 595, 594), (462, 458, 594), (316, 462, 594, 595), (610, 602, 599, 609), (598, 650, 604, 652, 657), (613, 608, 655, 656), (601, 603, 597, 607), (598, 608, 612, 604, 650), (618, 607, 597, 622), (606, 596, 603, 601), (615, 596, 606, 621), (608, 598, 657, 655), (602, 600, 605, 599), (605, 611, 609, 599), (627, 610, 609, 624), (603, 625, 622, 597), (637, 626, 623, 636), (632, 627, 624, 631), (608, 613, 619, 612), (628, 614, 620, 630), (633, 615, 621, 635), (611, 616, 624, 609), (629, 617, 623, 631), (634, 618, 622, 636), (596, 653, 625, 603), (633, 614, 659, 654), (628, 613, 656, 658), (614, 628, 658, 659), (616, 629, 631, 624), (613, 628, 630, 619), (626, 632, 631, 623), (615, 633, 654, 653), (617, 634, 636, 623), (614, 633, 635, 620), (625, 637, 636, 622), (639, 649, 645, 312), (638, 322, 554, 591), (641, 639, 598, 608), (310, 322, 651, 613), (320, 310, 613, 619), (638, 312, 639, 641), (598, 650, 649, 639), (593, 453, 454, 642), (643, 313, 460, 647), (326, 317, 313, 643), (647, 460, 451, 644), (646, 455, 463, 648), (646, 456, 318, 645), (644, 451, 548, 648), (650, 604, 640, 649), (649, 640, 318, 645), (641, 608, 613, 651), (322, 638, 641, 651), (646, 645, 312, 553), (653, 596, 615), (654, 637, 625, 653), (652, 600, 602, 657), (657, 602, 610, 655), (659, 626, 637, 654), (655, 610, 627, 656), (656, 627, 632, 658), (658, 632, 626, 659)])
me_cube_005.use_remesh_preserve_volume = False
me_cube_005.use_remesh_preserve_attributes = False
me_cube_005.use_mirror_vertex_groups = False
me_cube_005.update()
arm_armature_004 = bpy.data.armatures.new('Armature.004')  # bones are not reproduced

# ---- objects
ob_armature_003 = bpy.data.objects.new('Armature.003', arm_armature_004)
ob_circle_003 = bpy.data.objects.new('Circle.003', me_circle_004)
ob_cube_003 = bpy.data.objects.new('Cube.003', me_cube_005)

# ---- transforms, parenting, visibility, modifiers, constraints
ob_armature_003.location = (0.0, -1.0, 0.06)
ob_armature_003.rotation_euler = (3.142, -3.175, 0.03344)
ob_armature_003.lock_location = (True, True, True)
ob_armature_003.show_in_front = True
ob_armature_003.lineart.crease_threshold = 0.0
ob_circle_003.parent = ob_armature_003
ob_circle_003.matrix_parent_inverse = Matrix(((-0.9965, -0.07819, -0.02897, -0.06755), (-0.02899, -0.0009693, 0.9996, 3.926), (-0.07818, 0.9969, -0.0013, 0.8971), (0.0, 0.0, 0.0, 1.0)))
ob_circle_003.location = (-0.02618, -1.13, 1.665)
ob_circle_003.rotation_euler = (3.27, -3.142, 0.03344)
ob_circle_003.scale = (0.2883, 0.2883, 0.2883)
ob_circle_003.lineart.crease_threshold = 0.0
_vg = ob_circle_003.vertex_groups.new(name='Collar')
_vg.add([94, 95, 96, 97, 98, 99, 100, 101, 102, 103, 104, 105, 106, 107, 108, 109, 110, 111, 112, 113, 114, 115, 116, 117, 118, 119, 120, 121, 122, 123, 124, 125, 126, 127, 128, 129, 130, 131, 132, 133, 134, 135, 136, 137, 138, 139, 140, 141, 142, 143, 144, 145, 146, 147], 1.0, 'REPLACE')
_vg = ob_circle_003.vertex_groups.new(name='Cape')
_m = ob_circle_003.modifiers.new('Subdivision', 'SUBSURF')
_m.uv_smooth = 'PRESERVE_CORNERS'
_m.levels = 2
_m.show_only_control_edges = False
_m = ob_circle_003.modifiers.new('Solidify', 'SOLIDIFY')
_m.thickness = 0.07
_m.nonmanifold_merge_threshold = 0.0003
_m = ob_circle_003.modifiers.new('Shrinkwrap', 'SHRINKWRAP')
_m.target = ob_cube_003
_m.vertex_group = 'Collar'
_m.offset = 0.05
ob_cube_003.parent = ob_armature_003
ob_cube_003.matrix_parent_inverse = Matrix(((1.0, -0.0, 0.0, 0.005812), (-0.0, 1.0, -0.0, -0.2588), (0.0, 0.0, 1.0, -4.053), (-0.0, 0.0, -0.0, 1.0)))
ob_cube_003.location = (0.0, 0.0, 3.0)
ob_cube_003.lineart.crease_threshold = 0.0
_vg = ob_cube_003.vertex_groups.new(name='Bone.001')
for _i, _w in zip([0, 2, 4, 5, 6, 8, 9, 10, 11, 12, 13, 14, 15, 16, 17, 19, 21, 22, 27, 28, 29, 31, 32, 33, 35, 36, 37, 38, 40, 41, 42, 43, 44, 45, 46, 47, 48, 49, 50, 51, 52, 53, 132, 133, 134, 264, 265, 293, 297, 309, 311, 313, 314, 315, 316, 317, 319, 321, 323, 324, 325, 326, 327, 328, 329, 330, 331, 332, 333, 334, 335, 336, 337, 338, 339, 344, 349, 350, 351, 354, 355, 357, 358, 359, 360, 362, 363, 364, 365, 366, 367, 368, 369, 370, 371, 372, 373, 374, 375, 458, 462, 594, 595, 643], [0.1481, 0.4858, 0.1615, 0.4667, 0.1422, 0.3314, 0.7072, 0.7325, 0.1289, 0.1482, 0.239, 0.4777, 0.7881, 0.8176, 0.8073, 0.002383, 0.02806, 0.09354, 0.09609, 0.1309, 0.1405, 0.007936, 0.4702, 0.568, 0.03085, 0.06192, 0.1377, 0.3046, 0.1708, 0.3031, 0.07155, 0.7288, 0.1326, 0.3428, 0.5955, 0.4094, 0.04908, 0.6913, 0.02026, 0.2222, 0.06017, 0.2869, 0.01313, 0.054, 0.06491, 0.1435, 0.5287, 0.1085, 0.0015, 0.1601, 0.463, 0.09022, 0.6417, 0.09981, 0.4522, 0.8327, 0.5354, 0.1087, 0.1301, 0.5128, 0.5727, 0.7114, 0.1124, 0.5234, 0.4549, 0.4836, 0.1281, 0.1809, 0.2722, 0.8407, 0.7983, 0.7971, 0.7138, 0.7714, 0.7769, 0.06808, 0.05595, 0.07764, 0.09643, 0.3024, 0.437, 0.0008574, 0.02974, 0.0919, 0.1882, 0.1475, 0.2545, 0.0519, 0.6352, 0.08064, 0.2373, 0.3908, 0.3792, 0.03207, 0.5292, 0.0202, 0.1507, 0.05209, 0.2671, 0.06142, 0.05144, 0.1348, 0.5351, 0.08133]): _vg.add([_i], _w, 'REPLACE')
_vg = ob_cube_003.vertex_groups.new(name='Chest')
for _i, _w in zip([2, 4, 5, 6, 8, 10, 16, 17, 43, 47, 53, 126, 128, 132, 133, 134, 137, 264, 265, 293, 297, 309, 311, 313, 314, 315, 316, 317, 321, 323, 326, 334, 338, 339, 362, 363, 365, 369, 374, 375, 448, 449, 452, 458, 459, 460, 461, 462, 594, 595, 643, 647], [0.1639, 0.6291, 0.1192, 0.07147, 0.3811, 0.08645, 0.02759, 0.04283, 0.02561, 0.05335, 0.068, 0.071, 0.04774, 0.1842, 0.3663, 0.3727, 0.03307, 0.3619, 0.1281, 0.7386, 0.1536, 0.02646, 0.1835, 0.7832, 0.05608, 0.7025, 0.152, 0.05798, 0.09616, 0.5083, 0.09464, 0.02672, 0.03122, 0.04747, 0.02624, 0.02756, 0.03064, 0.05991, 0.02586, 0.07686, 0.06684, 0.05498, 0.02972, 0.1746, 0.1356, 0.1245, 0.183, 0.3681, 0.3812, 0.1412, 0.7822, 0.1245]): _vg.add([_i], _w, 'REPLACE')
_vg = ob_cube_003.vertex_groups.new(name='UpperBody')
for _i, _w in zip([1, 3, 4, 5, 7, 8, 126, 127, 128, 129, 130, 132, 133, 134, 135, 137, 139, 140, 145, 220, 221, 222, 223, 224, 261, 262, 263, 264, 265, 275, 276, 287, 290, 291, 292, 293, 294, 295, 296, 297, 298, 299, 301, 310, 311, 312, 313, 315, 316, 318, 320, 321, 322, 323, 448, 449, 450, 451, 452, 453, 454, 455, 456, 458, 459, 460, 461, 462, 463, 464, 465, 467, 468, 473, 548, 549, 550, 551, 552, 553, 554, 591, 592, 593, 594, 595, 614, 619, 620, 630, 633, 635, 638, 639, 640, 641, 642, 643, 644, 645, 646, 647, 648, 649], [0.1419, 0.1174, 0.08508, 0.04998, 0.1141, 0.08327, 0.1817, 0.07076, 0.04907, 0.08685, 0.01161, 0.4136, 0.3598, 0.3856, 0.02906, 0.07005, 0.01199, 0.003319, 0.008021, 0.07887, 0.03105, 0.1501, 0.1983, 0.1292, 0.1501, 0.05123, 0.135, 0.3436, 0.09876, 0.02254, 0.007728, 0.001511, 0.1089, 0.03901, 0.0272, 0.0695, 0.1761, 0.09557, 0.2934, 0.3526, 0.1667, 0.02966, 0.02461, 0.1522, 0.006187, 0.1306, 0.06984, 0.1081, 0.05099, 0.01002, 0.205, 0.003053, 0.1441, 0.1388, 0.1946, 0.6675, 0.09218, 0.5561, 0.0653, 0.1557, 0.7194, 0.03413, 0.0918, 0.6495, 0.6174, 0.674, 0.5725, 0.4248, 0.04468, 0.009784, 0.1034, 0.03015, 0.02085, 0.0313, 0.5104, 0.1291, 0.08446, 0.3813, 0.6536, 0.3294, 0.3242, 0.3195, 0.09731, 0.1566, 0.3496, 0.09725, 0.009782, 0.1051, 0.05773, 0.08487, 0.005542, 0.02895, 0.1237, 0.03502, 0.007386, 0.00659, 0.6875, 0.07649, 0.2113, 0.1115, 0.3843, 0.6526, 0.1917, 0.03242]): _vg.add([_i], _w, 'REPLACE')
_vg = ob_cube_003.vertex_groups.new(name='Bone.005')
for _i, _w in zip([1, 3, 7, 129, 220, 221, 222, 223, 224, 261, 262, 266, 268, 272, 275, 276, 277, 284, 287, 290, 291, 292, 295, 296, 298, 299, 300, 301, 302, 303, 304, 305, 306, 307, 308, 310, 312, 318, 320, 322, 451, 453, 454, 456, 548, 549, 550, 551, 552, 553, 554, 591, 592, 593, 596, 598, 604, 606, 612, 613, 614, 615, 619, 620, 621, 628, 630, 633, 635, 638, 639, 640, 641, 642, 645, 646, 648, 649, 650, 651, 652, 653, 654, 657], [0.4907, 0.3669, 0.4169, 0.06169, 0.06624, 0.02749, 0.1967, 0.1741, 0.1639, 0.174, 0.05077, 0.01389, 0.1033, 0.05683, 0.1353, 0.08713, 0.03869, 0.07993, 0.07717, 0.3887, 0.2021, 0.1556, 0.336, 0.1544, 0.05158, 0.2256, 0.1279, 0.1447, 0.01175, 0.009672, 0.008794, 0.01123, 0.03961, 0.01352, 0.01028, 0.6361, 0.4536, 0.4652, 0.5895, 0.555, 0.01224, 0.07314, 0.08484, 0.4226, 0.1225, 0.07817, 0.04239, 0.2365, 0.215, 0.2082, 0.2, 0.2117, 0.06036, 0.004723, 0.01119, 0.08691, 0.1403, 0.01695, 0.03913, 0.06321, 0.08897, 0.03903, 0.3065, 0.1679, 0.05489, 0.05499, 0.2461, 0.08243, 0.1158, 0.5128, 0.1905, 0.2371, 0.1257, 0.01866, 0.3663, 0.1688, 0.05423, 0.2252, 0.123, 0.09268, 0.07226, 0.007095, 0.001831, 0.01237]): _vg.add([_i], _w, 'REPLACE')
_vg = ob_cube_003.vertex_groups.new(name='Head')
for _i, _w in zip([1, 3, 7, 220, 222, 223, 224, 261, 262, 266, 267, 268, 269, 270, 271, 272, 273, 274, 275, 276, 277, 278, 279, 280, 281, 282, 283, 284, 285, 286, 287, 288, 289, 290, 291, 292, 295, 296, 298, 299, 300, 301, 302, 303, 304, 305, 306, 307, 308, 310, 312, 318, 320, 322, 451, 456, 548, 549, 551, 552, 553, 554, 591, 596, 597, 598, 599, 600, 601, 602, 603, 604, 605, 606, 607, 608, 609, 610, 611, 612, 613, 614, 615, 616, 617, 618, 619, 620, 621, 622, 623, 624, 625, 626, 627, 628, 629, 630, 631, 632, 633, 634, 635, 636, 637, 638, 639, 640, 641, 645, 646, 648, 649, 650, 651, 652, 653, 654, 655, 656, 657, 658, 659], [0.1577, 0.3304, 0.2, 0.04021, 0.07051, 0.1173, 0.07406, 0.1017, 0.01027, 0.9523, 0.9844, 0.8403, 0.9868, 0.9657, 0.9759, 0.894, 0.9908, 0.9748, 0.7682, 0.8702, 0.9342, 0.9861, 0.9885, 0.9907, 0.9743, 0.9702, 0.9704, 0.8736, 0.9897, 0.9701, 0.8858, 0.9873, 0.9718, 0.2791, 0.6837, 0.7321, 0.4193, 0.1453, 0.04844, 0.6754, 0.817, 0.7499, 0.9536, 0.9547, 0.9497, 0.9488, 0.928, 0.9492, 0.9537, 0.1194, 0.2959, 0.4715, 0.1528, 0.1595, 0.01029, 0.421, 0.1203, 0.02186, 0.05149, 0.05541, 0.09384, 0.05501, 0.0802, 0.9553, 0.9864, 0.8771, 0.9929, 0.9702, 0.9777, 0.981, 0.9786, 0.8122, 0.992, 0.9507, 0.9868, 0.9766, 0.9956, 0.9911, 0.9952, 0.934, 0.9087, 0.8709, 0.9351, 0.995, 0.993, 0.9899, 0.555, 0.7567, 0.9195, 0.9887, 0.992, 0.995, 0.9787, 0.9791, 0.9893, 0.9204, 0.9942, 0.6438, 0.9937, 0.9844, 0.8801, 0.9916, 0.8314, 0.9904, 0.9782, 0.243, 0.7231, 0.6985, 0.8158, 0.41, 0.121, 0.03748, 0.6889, 0.8309, 0.8638, 0.9014, 0.9583, 0.9622, 0.9828, 0.9803, 0.9561, 0.9731, 0.965]): _vg.add([_i], _w, 'REPLACE')
_vg = ob_cube_003.vertex_groups.new(name='Arm.R')
for _i, _w in zip([294, 310, 312, 322, 323, 448, 449, 450, 451, 452, 453, 454, 455, 457, 458, 459, 460, 461, 462, 463, 464, 465, 466, 467, 468, 469, 470, 471, 472, 473, 474, 483, 484, 485, 486, 487, 488, 489, 490, 548, 549, 550, 551, 553, 554, 591, 592, 593, 594, 638, 639, 642, 644, 645, 646, 647, 648], [0.01901, 0.05444, 0.07213, 0.08177, 0.008933, 0.598, 0.1016, 0.6096, 0.1469, 0.5735, 0.5651, 0.05867, 0.4647, 0.4849, 0.01903, 0.1274, 0.03347, 0.127, 0.09327, 0.4732, 0.4724, 0.508, 0.4776, 0.3194, 0.2976, 0.4693, 0.4378, 0.4396, 0.2346, 0.2049, 0.4617, 0.07868, 0.05562, 0.05353, 0.00814, 0.01718, 0.09171, 0.08004, 0.0285, 0.09317, 0.3876, 0.4709, 0.2185, 0.2057, 0.244, 0.2183, 0.4234, 0.6333, 0.04871, 0.06898, 0.0007422, 0.09659, 0.5934, 0.06857, 0.1983, 0.1175, 0.5287]): _vg.add([_i], _w, 'REPLACE')
_vg = ob_cube_003.vertex_groups.new(name='UpperArm.R')
for _i, _w in zip([310, 312, 322, 448, 450, 451, 452, 453, 455, 457, 459, 461, 462, 463, 464, 465, 466, 467, 468, 469, 470, 471, 472, 473, 474, 475, 476, 477, 478, 479, 480, 481, 482, 483, 484, 485, 486, 487, 488, 489, 490, 491, 492, 493, 494, 495, 496, 497, 498, 508, 509, 510, 511, 512, 513, 549, 550, 551, 553, 554, 591, 592, 593, 638, 644, 645, 646, 647, 648], [0.003551, 0.02906, 0.05317, 0.09265, 0.2602, 0.003588, 0.319, 0.1725, 0.4602, 0.474, 0.07576, 0.06753, 0.003911, 0.4467, 0.4807, 0.3537, 0.481, 0.6217, 0.6451, 0.5155, 0.5531, 0.5318, 0.744, 0.7388, 0.5304, 0.9445, 0.9308, 0.9585, 0.9746, 0.9493, 0.9412, 0.9457, 0.9714, 0.9143, 0.9405, 0.9351, 0.9582, 0.9475, 0.8932, 0.8943, 0.9558, 0.8309, 0.1778, 0.8322, 0.8079, 0.8447, 0.1567, 0.73, 0.8447, 0.06267, 0.1234, 0.1029, 0.1217, 0.06204, 0.03746, 0.3658, 0.3811, 0.09731, 0.1561, 0.1682, 0.1633, 0.3925, 0.1353, 0.04278, 0.09945, 0.01166, 0.1156, 0.04359, 0.1478]): _vg.add([_i], _w, 'REPLACE')
_vg = ob_cube_003.vertex_groups.new(name='LowerArm.R')
for _i, _w in zip([475, 476, 477, 479, 480, 481, 491, 492, 493, 494, 495, 496, 497, 498, 499, 500, 501, 502, 503, 504, 505, 506, 507, 508, 509, 510, 511, 512, 513, 514, 515, 516, 517, 518, 519, 520, 521, 522, 523, 525, 526, 527, 528, 530, 531, 532, 543, 544, 545, 547], [0.02492, 0.06688, 0.01425, 0.02113, 0.05645, 0.043, 0.1646, 0.8218, 0.1653, 0.1916, 0.1513, 0.8429, 0.2683, 0.1538, 0.9818, 0.9509, 0.9624, 0.9562, 0.9729, 0.9449, 0.9976, 0.9617, 0.9975, 0.938, 0.8754, 0.8954, 0.8776, 0.9355, 0.9548, 0.985, 0.8788, 0.1279, 0.8254, 0.7205, 0.8619, 0.165, 0.8852, 0.8047, 0.09409, 0.1261, 0.08438, 0.06772, 0.05716, 0.1103, 0.02592, 0.06037, 0.03005, 0.03734, 0.009859, 0.002032]): _vg.add([_i], _w, 'REPLACE')
_vg = ob_cube_003.vertex_groups.new(name='Hand.R')
for _i, _w in zip([515, 517, 518, 519, 521, 522, 523, 524, 525, 526, 527, 528, 529, 530, 531, 532, 533, 534, 535, 536, 537, 538, 539, 540, 541, 542, 543, 544, 545, 546, 547], [0.09948, 0.1375, 0.01164, 0.1219, 0.004083, 0.1003, 0.8689, 0.0349, 0.7983, 0.1995, 0.8892, 0.0378, 0.8749, 0.6684, 0.04903, 0.1227, 0.6848, 0.02533, 0.9263, 0.6477, 0.8552, 0.131, 0.1597, 0.9135, 0.04987, 0.3172, 0.04098, 0.03877, 0.04809, 0.04988, 0.04952]): _vg.add([_i], _w, 'REPLACE')
_vg = ob_cube_003.vertex_groups.new(name='Arm.L')
for _i, _w in zip([1, 3, 4, 7, 8, 126, 127, 128, 129, 130, 131, 132, 133, 134, 135, 136, 137, 138, 139, 140, 141, 142, 143, 144, 145, 146, 155, 156, 157, 158, 159, 160, 161, 162, 220, 221, 222, 223, 224, 261, 262, 263, 264, 272, 275, 290, 291, 292, 293, 294, 295, 296, 297, 298, 299, 301, 320, 449, 451, 454, 456, 458, 460, 548, 552, 642, 644, 647], [0.1538, 0.1206, 0.05035, 0.1856, 0.01329, 0.6053, 0.6291, 0.5752, 0.6339, 0.4737, 0.4961, 0.2703, 0.1378, 0.1079, 0.4794, 0.4783, 0.5443, 0.4872, 0.33, 0.3026, 0.4721, 0.4413, 0.4434, 0.234, 0.2299, 0.4648, 0.07731, 0.05263, 0.05351, 0.0138, 0.02959, 0.09304, 0.08457, 0.02349, 0.4336, 0.5153, 0.4562, 0.3261, 0.4404, 0.3853, 0.4683, 0.6538, 0.05829, 0.003393, 0.03189, 0.1479, 0.03912, 0.0461, 0.01569, 0.6265, 0.09797, 0.2585, 0.3857, 0.5461, 0.02189, 0.04069, 0.004289, 0.1048, 0.1586, 0.07367, 0.0005846, 0.02442, 0.1016, 0.09872, 0.02216, 0.104, 0.0268, 0.003983]): _vg.add([_i], _w, 'REPLACE')
_vg = ob_cube_003.vertex_groups.new(name='UpperArm.L')
for _i, _w in zip([1, 3, 7, 126, 127, 128, 129, 130, 131, 132, 133, 134, 135, 136, 137, 138, 139, 140, 141, 142, 143, 144, 145, 146, 147, 148, 149, 150, 151, 152, 153, 154, 155, 156, 157, 158, 159, 160, 161, 162, 163, 164, 165, 166, 167, 168, 169, 170, 180, 181, 182, 183, 184, 185, 220, 221, 222, 223, 224, 261, 262, 263, 290, 294, 295, 296, 297, 298, 451], [0.04088, 0.05651, 0.07604, 0.09196, 0.2579, 0.3119, 0.178, 0.4614, 0.4745, 0.07801, 0.05791, 0.007235, 0.447, 0.4811, 0.3399, 0.4817, 0.6181, 0.6384, 0.5152, 0.5516, 0.5313, 0.7463, 0.7199, 0.5292, 0.9433, 0.9236, 0.9606, 0.9787, 0.9498, 0.9428, 0.9412, 0.9747, 0.9165, 0.9442, 0.9352, 0.9549, 0.941, 0.8932, 0.892, 0.9589, 0.8298, 0.196, 0.838, 0.8304, 0.8464, 0.1639, 0.7261, 0.8556, 0.06623, 0.123, 0.1, 0.1231, 0.05803, 0.03037, 0.3723, 0.3834, 0.1123, 0.1764, 0.1835, 0.1812, 0.3962, 0.1372, 0.06901, 0.1004, 0.0325, 0.1353, 0.05097, 0.1527, 0.004521]): _vg.add([_i], _w, 'REPLACE')
_vg = ob_cube_003.vertex_groups.new(name='LowerArm.L')
for _i, _w in zip([147, 148, 149, 151, 152, 153, 163, 164, 165, 166, 167, 168, 169, 170, 171, 172, 173, 174, 175, 176, 177, 178, 179, 180, 181, 182, 183, 184, 185, 186, 187, 188, 189, 190, 191, 192, 193, 194, 195, 197, 198, 199, 200, 202, 203, 204, 215, 216, 217], [0.02599, 0.07347, 0.01072, 0.01988, 0.05478, 0.04926, 0.1655, 0.8035, 0.1597, 0.1692, 0.1496, 0.8358, 0.2719, 0.1431, 0.9819, 0.9516, 0.9662, 0.961, 0.9747, 0.9481, 0.9962, 0.9665, 0.9952, 0.9344, 0.876, 0.8984, 0.8761, 0.9399, 0.9586, 0.9849, 0.8763, 0.1289, 0.8337, 0.7328, 0.8652, 0.1659, 0.8673, 0.8169, 0.09308, 0.1204, 0.08146, 0.06508, 0.05483, 0.1039, 0.017, 0.05994, 0.0234, 0.03082, 0.002659]): _vg.add([_i], _w, 'REPLACE')
_vg = ob_cube_003.vertex_groups.new(name='Hand.L')
for _i, _w in zip([187, 189, 190, 191, 194, 195, 197, 198, 199, 200, 201, 202, 203, 204, 205, 206, 207, 208, 209, 210, 211, 212, 213, 214, 215, 216, 217, 218, 219], [0.06374, 0.1288, 0.002965, 0.1012, 0.09464, 0.7159, 0.7972, 0.1947, 0.8414, 0.009494, 0.02315, 0.6817, 0.002463, 0.1123, 0.6561, 0.02931, 0.9294, 0.6604, 0.8401, 0.1307, 0.1434, 0.9293, 0.08975, 0.3086, 0.003322, 0.002253, 0.007999, 0.009289, 0.008683]): _vg.add([_i], _w, 'REPLACE')
_vg = ob_cube_003.vertex_groups.new(name='UpperLeg.R')
for _i, _w in zip([9, 11, 12, 13, 14, 15, 16, 17, 42, 43, 44, 45, 46, 49, 51, 265, 309, 311, 314, 315, 316, 317, 319, 321, 323, 324, 325, 326, 327, 328, 329, 330, 331, 332, 333, 334, 335, 336, 337, 338, 339, 340, 341, 342, 343, 344, 345, 346, 347, 348, 349, 350, 351, 352, 353, 354, 355, 356, 357, 358, 359, 360, 361, 362, 363, 364, 365, 366, 367, 368, 369, 370, 371, 372, 373, 374, 375, 376, 377, 378, 379, 380, 381, 382, 383, 384, 385, 386, 387, 388, 389, 390, 391, 392, 397, 398, 399, 436, 437, 438, 439, 440, 441, 442, 443, 444, 445, 446, 447, 461, 594, 595, 643], [0.0993, 0.01664, 0.05865, 0.1004, 0.1146, 0.07325, 0.05013, 0.02565, 0.0005484, 0.001827, 0.02168, 0.02561, 0.02534, 0.01136, 0.02171, 0.02814, 0.7908, 0.3105, 0.1377, 0.04854, 0.3157, 0.05514, 0.222, 0.7567, 0.1713, 0.301, 0.3405, 0.1613, 0.8443, 0.2947, 0.2893, 0.2603, 0.8113, 0.727, 0.64, 0.07677, 0.1166, 0.1226, 0.2231, 0.1565, 0.1393, 0.9907, 0.974, 0.9899, 0.965, 0.9228, 0.9897, 0.9879, 0.985, 0.9797, 0.933, 0.9125, 0.8942, 0.977, 0.9729, 0.6728, 0.5312, 0.9845, 0.9655, 0.9491, 0.8912, 0.7928, 0.9732, 0.8165, 0.7052, 0.9245, 0.3075, 0.8903, 0.728, 0.5723, 0.54, 0.9408, 0.4248, 0.9516, 0.8193, 0.912, 0.6351, 0.8952, 0.9315, 0.9014, 0.9111, 0.9597, 0.9051, 0.906, 0.9025, 0.9004, 0.9246, 0.9523, 0.9597, 0.0007859, 0.07376, 0.01524, 0.007023, 0.1464, 0.08037, 0.1328, 0.1578, 0.72, 0.7115, 0.2564, 0.1572, 0.1483, 0.2895, 0.1499, 0.1428, 0.1486, 0.6163, 0.1281, 0.1136, 0.001162, 0.03721, 0.1679, 0.005627]): _vg.add([_i], _w, 'REPLACE')
_vg = ob_cube_003.vertex_groups.new(name='LowerLeg.R')
for _i, _w in zip([376, 377, 378, 379, 380, 381, 382, 383, 384, 385, 386, 387, 388, 389, 390, 391, 392, 393, 394, 395, 396, 397, 398, 399, 400, 401, 402, 403, 404, 405, 406, 407, 408, 409, 410, 411, 412, 413, 414, 415, 416, 417, 418, 419, 420, 421, 422, 423, 424, 425, 426, 427, 428, 429, 430, 431, 432, 433, 434, 435, 436, 437, 438, 439, 440, 441, 442, 443, 444, 445, 446, 447, 556, 557, 558, 559, 563, 564, 565, 566, 568, 569, 570, 571, 572, 573, 574, 575, 576, 579, 580, 581, 582, 583, 584, 585, 586, 587, 588, 589, 590], [0.1044, 0.06741, 0.09821, 0.08851, 0.02471, 0.09441, 0.09343, 0.09694, 0.09929, 0.07374, 0.03838, 0.02033, 0.9746, 0.9261, 0.9673, 0.9715, 0.8535, 0.9756, 0.979, 0.9848, 0.9865, 0.9195, 0.8671, 0.8421, 0.9946, 0.9868, 0.9931, 0.9949, 0.9791, 0.9955, 0.9971, 0.9979, 0.997, 0.9895, 0.9836, 0.9789, 0.9974, 0.9963, 0.9971, 0.9988, 0.9961, 0.9982, 0.9993, 0.9995, 0.9992, 0.9971, 0.9963, 0.9961, 0.8982, 0.9688, 0.955, 0.9921, 0.9683, 0.8835, 0.9189, 0.9487, 0.973, 0.9713, 0.9676, 0.9682, 0.2792, 0.288, 0.7433, 0.8427, 0.8517, 0.7103, 0.85, 0.8571, 0.8513, 0.3831, 0.8719, 0.8863, 0.5103, 0.1196, 0.3186, 0.6271, 0.1198, 0.5188, 0.6143, 0.6192, 0.02212, 0.2339, 0.8536, 0.825, 0.8315, 0.8237, 0.8364, 0.1809, 0.8254, 0.3093, 0.959, 0.913, 0.9174, 0.7441, 0.9209, 0.1609, 0.6657, 0.9097, 0.9158, 0.08689, 0.127]): _vg.add([_i], _w, 'REPLACE')
_vg = ob_cube_003.vertex_groups.new(name='Foot.R')
for _i, _w in zip([424, 425, 426, 428, 429, 430, 431, 432, 433, 434, 435, 555, 556, 557, 558, 559, 560, 561, 562, 563, 564, 565, 566, 567, 568, 569, 570, 571, 572, 573, 574, 575, 576, 577, 578, 579, 580, 581, 582, 583, 584, 585, 586, 587, 588, 589, 590], [0.1018, 0.01219, 0.03996, 0.01313, 0.1165, 0.08111, 0.05131, 0.003993, 0.007244, 0.01457, 0.01329, 1.014, 0.4897, 0.8804, 0.6814, 0.3728, 1.011, 1.015, 0.9843, 0.8802, 0.4812, 0.3857, 0.3808, 1.021, 0.9639, 0.7661, 0.1464, 0.1749, 0.1685, 0.1763, 0.1636, 0.8191, 0.1746, 1.003, 1.0, 0.6907, 0.03205, 0.08698, 0.08252, 0.2559, 0.07908, 0.8391, 0.3343, 0.09021, 0.08417, 0.9131, 0.873]): _vg.add([_i], _w, 'REPLACE')
_vg = ob_cube_003.vertex_groups.new(name='UpperLeg.L')
for _i, _w in zip([0, 2, 4, 5, 6, 8, 9, 10, 11, 12, 13, 14, 15, 16, 17, 18, 19, 20, 21, 22, 23, 24, 25, 26, 27, 28, 29, 30, 31, 32, 33, 34, 35, 36, 37, 38, 39, 40, 41, 42, 43, 44, 45, 46, 47, 48, 49, 50, 51, 52, 53, 54, 55, 56, 57, 58, 59, 60, 61, 62, 63, 64, 65, 67, 68, 69, 70, 75, 76, 77, 114, 115, 116, 117, 118, 119, 120, 121, 122, 123, 124, 125, 134, 264, 265, 293, 314, 317, 319, 324, 325, 327, 328, 329, 330, 331, 332, 333, 334, 335, 336, 337, 338, 339, 366, 367, 368, 371, 373, 595], [0.8064, 0.3066, 0.05352, 0.3319, 0.7582, 0.1547, 0.1919, 0.1446, 0.8219, 0.7846, 0.6567, 0.4059, 0.1262, 0.09989, 0.1046, 0.9903, 0.9682, 0.9896, 0.9485, 0.8978, 0.9878, 0.9845, 0.9797, 0.9713, 0.8911, 0.8584, 0.8501, 0.9702, 0.9614, 0.5049, 0.402, 0.9834, 0.9483, 0.9244, 0.8423, 0.6743, 0.9729, 0.7967, 0.6594, 0.9009, 0.2149, 0.8301, 0.6168, 0.3614, 0.5146, 0.9303, 0.2623, 0.9524, 0.74, 0.9123, 0.6237, 0.8973, 0.934, 0.9058, 0.9059, 0.9585, 0.9058, 0.9054, 0.9003, 0.8961, 0.9198, 0.947, 0.9556, 0.07004, 0.009185, 0.01263, 0.1446, 0.08263, 0.1332, 0.1572, 0.7171, 0.7104, 0.2458, 0.1491, 0.1571, 0.2977, 0.148, 0.1428, 0.1445, 0.6142, 0.1306, 0.1196, 0.001535, 0.0485, 0.1808, 0.01331, 0.1366, 0.04012, 0.212, 0.1852, 0.08478, 0.005186, 0.1804, 0.2505, 0.242, 0.05214, 0.08836, 0.08592, 0.05134, 0.06983, 0.07566, 0.04676, 0.02118, 0.006937, 0.005216, 0.013, 0.008309, 0.0005941, 0.006089, 0.02393]): _vg.add([_i], _w, 'REPLACE')
_vg = ob_cube_003.vertex_groups.new(name='LowerLeg.L')
for _i, _w in zip([54, 55, 56, 57, 58, 59, 60, 61, 62, 63, 64, 65, 66, 67, 68, 69, 70, 71, 72, 73, 74, 75, 76, 77, 78, 79, 80, 81, 82, 83, 84, 85, 86, 87, 88, 89, 90, 91, 92, 93, 94, 95, 96, 97, 98, 99, 100, 101, 102, 103, 104, 105, 106, 107, 108, 109, 110, 111, 112, 113, 114, 115, 116, 117, 118, 119, 120, 121, 122, 123, 124, 125, 226, 227, 228, 229, 233, 234, 235, 236, 238, 239, 240, 241, 242, 243, 244, 245, 246, 249, 250, 251, 252, 253, 254, 255, 256, 257, 258, 259, 260], [0.1022, 0.06464, 0.0937, 0.09343, 0.02431, 0.09356, 0.0938, 0.09887, 0.1033, 0.07702, 0.04289, 0.02257, 0.9761, 0.9298, 0.9704, 0.9686, 0.8552, 0.9763, 0.9789, 0.9839, 0.9848, 0.9172, 0.8665, 0.8426, 0.9952, 0.9874, 0.9939, 0.9943, 0.9794, 0.9959, 0.9971, 0.9976, 0.9965, 0.989, 0.9834, 0.9788, 0.9978, 0.9965, 0.9974, 0.9987, 0.9961, 0.9985, 0.9993, 0.9994, 0.999, 0.997, 0.9963, 0.9961, 0.9017, 0.97, 0.9593, 0.9899, 0.9682, 0.8858, 0.9196, 0.9468, 0.9697, 0.9704, 0.9671, 0.9679, 0.2815, 0.2888, 0.7539, 0.8508, 0.8428, 0.7019, 0.8519, 0.8571, 0.8554, 0.3848, 0.8693, 0.8803, 0.5068, 0.1131, 0.3077, 0.6208, 0.07436, 0.5242, 0.6102, 0.6078, 0.02442, 0.2306, 0.8393, 0.8224, 0.8288, 0.8214, 0.8377, 0.1728, 0.8246, 0.3087, 0.952, 0.9118, 0.9189, 0.7495, 0.9192, 0.1607, 0.6589, 0.9084, 0.9151, 0.0854, 0.1236]): _vg.add([_i], _w, 'REPLACE')
_vg = ob_cube_003.vertex_groups.new(name='Foot.L')
for _i, _w in zip([102, 103, 104, 106, 107, 108, 109, 110, 111, 112, 113, 225, 226, 227, 228, 229, 230, 231, 232, 233, 234, 235, 236, 237, 238, 239, 240, 241, 242, 243, 244, 245, 246, 247, 248, 249, 250, 251, 252, 253, 254, 255, 256, 257, 258, 259, 260], [0.09825, 0.009783, 0.03147, 0.01319, 0.1142, 0.08038, 0.05325, 0.0106, 0.009041, 0.01562, 0.01391, 1.019, 0.4932, 0.8869, 0.6923, 0.3792, 1.01, 1.007, 0.9921, 0.9256, 0.4758, 0.3898, 0.3921, 1.02, 0.9628, 0.7694, 0.1607, 0.1775, 0.1712, 0.1785, 0.1623, 0.8272, 0.1754, 1.003, 1.001, 0.6913, 0.04597, 0.08812, 0.08103, 0.2505, 0.0808, 0.8393, 0.3411, 0.0915, 0.08484, 0.9146, 0.8764]): _vg.add([_i], _w, 'REPLACE')
_vg = ob_cube_003.vertex_groups.new(name='HandControl.R')
for _i, _w in zip([500, 502, 504, 516, 517, 518, 520, 521, 522, 523, 524, 525, 526, 527, 528, 529, 530, 531, 532, 533, 534, 535, 536, 537, 538, 539, 540, 541, 542, 543, 544, 545, 546, 547], [0.0469, 0.02078, 0.05128, 0.8599, 0.02274, 0.2482, 0.817, 0.08761, 0.09439, 0.02383, 0.9469, 0.07552, 0.716, 0.03598, 0.8989, 0.11, 0.2212, 0.9125, 0.8169, 0.3038, 0.9621, 0.06437, 0.3504, 0.1337, 0.8679, 0.8388, 0.08172, 0.9503, 0.6818, 0.9145, 0.912, 0.921, 0.9258, 0.9242]): _vg.add([_i], _w, 'REPLACE')
_vg = ob_cube_003.vertex_groups.new(name='HandControl.L')
for _i, _w in zip([172, 174, 176, 187, 188, 189, 190, 191, 192, 193, 194, 195, 196, 197, 198, 199, 200, 201, 202, 203, 204, 205, 206, 207, 208, 209, 210, 211, 212, 213, 214, 215, 216, 217, 218, 219], [0.04674, 0.01448, 0.04811, 0.05903, 0.8671, 0.02375, 0.2404, 0.01536, 0.8222, 0.1261, 0.08799, 0.1909, 0.9981, 0.0823, 0.7238, 0.09342, 0.9154, 0.946, 0.2143, 0.9403, 0.8277, 0.3324, 0.9599, 0.06205, 0.3381, 0.1491, 0.8684, 0.855, 0.06691, 0.9102, 0.6907, 0.9366, 0.9335, 0.9447, 0.9498, 0.9489]): _vg.add([_i], _w, 'REPLACE')
_m = ob_cube_003.modifiers.new('Armature', 'ARMATURE')
_m.object = ob_armature_003

# ---- collection membership
col_collection_001.objects.link(ob_armature_003)
col_collection_001.objects.link(ob_circle_003)
col_collection_001.objects.link(ob_cube_003)

# ---- scene / render settings (as saved in the file)
scene.frame_start = 0; scene.frame_end = 40; scene.frame_set(0)
scene.render.engine = 'CYCLES'
scene.cycles.use_denoising = False
scene.cycles.samples = 128
scene.cycles.sampling_pattern = 'TABULATED_SOBOL'
scene.cycles.use_adaptive_sampling = False
scene.cycles.use_light_tree = False
scene.view_settings.view_transform = 'Filmic'
bpy.context.view_layer.update()

# ---- added for rendering (the .blend has no active camera and no usable light): camera, sun
cam_auto = bpy.data.cameras.new('AutoCamera')
cam_auto.lens = 50.0
cam_auto.sensor_width = 36.0
cam_auto.clip_end = 1000.0
ob_auto_camera = bpy.data.objects.new('AutoCamera', cam_auto)
scene.collection.objects.link(ob_auto_camera)
ob_auto_camera.location = (12.0927, -17.0597, 8.74938)
ob_auto_camera.rotation_euler = (1.09748, -7.21219e-08, 0.694738)
scene.camera = ob_auto_camera
light_auto_sun = bpy.data.lights.new('AutoSun', 'SUN')
light_auto_sun.energy = 3.0
light_auto_sun.angle = 0.0523599
ob_auto_sun = bpy.data.objects.new('AutoSun', light_auto_sun)
scene.collection.objects.link(ob_auto_sun)
ob_auto_sun.rotation_euler = (0.872665, 0.174533, 0.523599)
bpy.context.view_layer.update()
